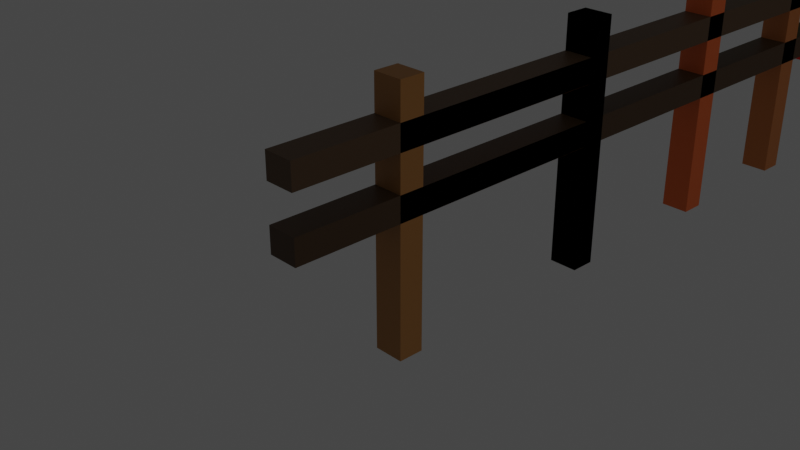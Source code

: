 # Source: rename.blend  (saved by Blender 3.4.6; exported with 4.5.12 LTS)
import bpy
from mathutils import Matrix  # noqa: F401  (used for matrix-valued properties, if any)

bpy.ops.wm.read_factory_settings(use_empty=True)
scene = bpy.context.scene
scene.name = 'Scene'

# ---- collections
col_collection = bpy.data.collections.new('Collection'); scene.collection.children.link(col_collection)
col_valla = bpy.data.collections.new('Valla'); scene.collection.children.link(col_valla)
col_arbol = bpy.data.collections.new('Arbol'); scene.collection.children.link(col_arbol)
col_semaforo = bpy.data.collections.new('Semaforo'); scene.collection.children.link(col_semaforo)

# ---- materials (node trees are filled in below, after node groups)
mat_material = bpy.data.materials.new('Material')
mat_material.alpha_threshold = 0.0
mat_material.use_transparent_shadow = False
mat_material.roughness = 0.5
mat_material.line_color = (0.0, 0.0, 0.0, 1.0)
mat_material_001 = bpy.data.materials.new('Material.001')
mat_material_001.alpha_threshold = 0.0
mat_material_001.use_transparent_shadow = False
mat_material_001.roughness = 0.5
mat_material_001.line_color = (0.0, 0.0, 0.0, 1.0)
mat_material_002 = bpy.data.materials.new('Material.002')
mat_material_002.alpha_threshold = 0.0
mat_material_002.use_transparent_shadow = False
mat_material_002.roughness = 0.5
mat_material_002.line_color = (0.0, 0.0, 0.0, 1.0)
mat_material_003 = bpy.data.materials.new('Material.003')
mat_material_003.alpha_threshold = 0.0
mat_material_003.use_transparent_shadow = False
mat_material_003.roughness = 0.5
mat_material_003.line_color = (0.0, 0.0, 0.0, 1.0)
mat_material_004 = bpy.data.materials.new('Material.004')
mat_material_004.alpha_threshold = 0.0
mat_material_004.use_transparent_shadow = False
mat_material_004.roughness = 0.5
mat_material_004.line_color = (0.0, 0.0, 0.0, 1.0)
mat_material_005 = bpy.data.materials.new('Material.005')
mat_material_005.alpha_threshold = 0.0
mat_material_005.use_transparent_shadow = False
mat_material_005.roughness = 0.5
mat_material_005.line_color = (0.0, 0.0, 0.0, 1.0)
mat_material_006 = bpy.data.materials.new('Material.006')
mat_material_006.alpha_threshold = 0.0
mat_material_006.use_transparent_shadow = False
mat_material_006.roughness = 0.5
mat_material_006.line_color = (0.0, 0.0, 0.0, 1.0)
mat_material_007 = bpy.data.materials.new('Material.007')
mat_material_007.alpha_threshold = 0.0
mat_material_007.use_transparent_shadow = False
mat_material_007.roughness = 0.5
mat_material_007.line_color = (0.0, 0.0, 0.0, 1.0)
mat_material_008 = bpy.data.materials.new('Material.008')
mat_material_008.alpha_threshold = 0.0
mat_material_008.use_transparent_shadow = False
mat_material_008.roughness = 0.5
mat_material_008.line_color = (0.0, 0.0, 0.0, 1.0)
mat_material_011 = bpy.data.materials.new('Material.011')
mat_material_011.use_transparent_shadow = False
mat_material_010 = bpy.data.materials.new('Material.010')
mat_material_010.use_transparent_shadow = False
mat_material_009 = bpy.data.materials.new('Material.009')
mat_material_009.alpha_threshold = 0.0
mat_material_009.use_transparent_shadow = False
mat_material_009.roughness = 0.5
mat_material_009.line_color = (0.0, 0.0, 0.0, 1.0)
mat_material_012 = bpy.data.materials.new('Material.012')
mat_material_012.use_transparent_shadow = False
mat_material_013 = bpy.data.materials.new('Material.013')
mat_material_013.use_transparent_shadow = False
mat_material_014 = bpy.data.materials.new('Material.014')
mat_material_014.use_transparent_shadow = False
mat_material_014.diffuse_color = (0.06803, 0.8, 0.08259, 1.0)
mat_material_015 = bpy.data.materials.new('Material.015')
mat_material_015.use_transparent_shadow = False
mat_material_016 = bpy.data.materials.new('Material.016')
mat_material_016.use_transparent_shadow = False
mat_material_017 = bpy.data.materials.new('Material.017')
mat_material_017.use_transparent_shadow = False
mat_material_019 = bpy.data.materials.new('Material.019')
mat_material_019.use_transparent_shadow = False
mat_material_018 = bpy.data.materials.new('Material.018')
mat_material_018.use_transparent_shadow = False
mat_material_020 = bpy.data.materials.new('Material.020')
mat_material_020.use_transparent_shadow = False

# ---- material node trees
mat_material.use_nodes = True; mat_material.node_tree.nodes.clear()
_N = mat_material.node_tree.nodes; _L = mat_material.node_tree.links
n0 = _N.new('ShaderNodeOutputMaterial'); n0.name = 'Material Output'; n0.location = (300, 300)
n1 = _N.new('ShaderNodeBsdfPrincipled'); n1.name = 'Principled BSDF'; n1.location = (10, 300)
n1.distribution = 'GGX'
n1.subsurface_method = 'RANDOM_WALK_SKIN'
n1.inputs[0].default_value = (0.4424, 0.1998, 0.04971, 1.0)
n1.inputs[3].default_value = 1.45
n1.inputs[27].default_value = (0.0, 0.0, 0.0, 1.0)
n1.inputs[28].default_value = 1.0
_L.new(n1.outputs[0], n0.inputs[0])
n0.is_active_output = True
mat_material_001.use_nodes = True; mat_material_001.node_tree.nodes.clear()
_N = mat_material_001.node_tree.nodes; _L = mat_material_001.node_tree.links
n0 = _N.new('ShaderNodeOutputMaterial'); n0.name = 'Material Output'; n0.location = (300, 300)
n1 = _N.new('ShaderNodeBsdfPrincipled'); n1.name = 'Principled BSDF'; n1.location = (10, 300)
n1.distribution = 'GGX'
n1.subsurface_method = 'RANDOM_WALK_SKIN'
n1.inputs[0].default_value = (0.5395, 0.1779, 0.03689, 1.0)
n1.inputs[3].default_value = 1.45
n1.inputs[27].default_value = (0.0, 0.0, 0.0, 1.0)
n1.inputs[28].default_value = 1.0
_L.new(n1.outputs[0], n0.inputs[0])
n0.is_active_output = True
mat_material_002.use_nodes = True; mat_material_002.node_tree.nodes.clear()
_N = mat_material_002.node_tree.nodes; _L = mat_material_002.node_tree.links
n0 = _N.new('ShaderNodeOutputMaterial'); n0.name = 'Material Output'; n0.location = (300, 300)
n1 = _N.new('ShaderNodeBsdfPrincipled'); n1.name = 'Principled BSDF'; n1.location = (10, 300)
n1.distribution = 'GGX'
n1.subsurface_method = 'RANDOM_WALK_SKIN'
n1.inputs[0].default_value = (0.5395, 0.1779, 0.03733, 1.0)
n1.inputs[3].default_value = 1.45
n1.inputs[27].default_value = (0.0, 0.0, 0.0, 1.0)
n1.inputs[28].default_value = 1.0
_L.new(n1.outputs[0], n0.inputs[0])
n0.is_active_output = True
mat_material_003.use_nodes = True; mat_material_003.node_tree.nodes.clear()
_N = mat_material_003.node_tree.nodes; _L = mat_material_003.node_tree.links
n0 = _N.new('ShaderNodeOutputMaterial'); n0.name = 'Material Output'; n0.location = (300, 300)
n1 = _N.new('ShaderNodeBsdfPrincipled'); n1.name = 'Principled BSDF'; n1.location = (10, 300)
n1.distribution = 'GGX'
n1.subsurface_method = 'RANDOM_WALK_SKIN'
n1.inputs[0].default_value = (0.5395, 0.1779, 0.0382, 1.0)
n1.inputs[3].default_value = 1.45
n1.inputs[27].default_value = (0.0, 0.0, 0.0, 1.0)
n1.inputs[28].default_value = 1.0
_L.new(n1.outputs[0], n0.inputs[0])
n0.is_active_output = True
mat_material_004.use_nodes = True; mat_material_004.node_tree.nodes.clear()
_N = mat_material_004.node_tree.nodes; _L = mat_material_004.node_tree.links
n0 = _N.new('ShaderNodeOutputMaterial'); n0.name = 'Material Output'; n0.location = (300, 300)
n1 = _N.new('ShaderNodeBsdfPrincipled'); n1.name = 'Principled BSDF'; n1.location = (10, 300)
n1.distribution = 'GGX'
n1.subsurface_method = 'RANDOM_WALK_SKIN'
n1.inputs[0].default_value = (0.8, 0.1504, 0.02291, 1.0)
n1.inputs[3].default_value = 1.45
n1.inputs[27].default_value = (0.0, 0.0, 0.0, 1.0)
n1.inputs[28].default_value = 1.0
_L.new(n1.outputs[0], n0.inputs[0])
n0.is_active_output = True
mat_material_005.use_nodes = True; mat_material_005.node_tree.nodes.clear()
_N = mat_material_005.node_tree.nodes; _L = mat_material_005.node_tree.links
n0 = _N.new('ShaderNodeOutputMaterial'); n0.name = 'Material Output'; n0.location = (300, 300)
n1 = _N.new('ShaderNodeBsdfPrincipled'); n1.name = 'Principled BSDF'; n1.location = (10, 300)
n1.distribution = 'GGX'
n1.subsurface_method = 'RANDOM_WALK_SKIN'
n1.inputs[0].default_value = (0.5395, 0.1779, 0.0382, 1.0)
n1.inputs[3].default_value = 1.45
n1.inputs[27].default_value = (0.0, 0.0, 0.0, 1.0)
n1.inputs[28].default_value = 1.0
_L.new(n1.outputs[0], n0.inputs[0])
n0.is_active_output = True
mat_material_006.use_nodes = True; mat_material_006.node_tree.nodes.clear()
_N = mat_material_006.node_tree.nodes; _L = mat_material_006.node_tree.links
n0 = _N.new('ShaderNodeOutputMaterial'); n0.name = 'Material Output'; n0.location = (300, 300)
n1 = _N.new('ShaderNodeBsdfPrincipled'); n1.name = 'Principled BSDF'; n1.location = (10, 300)
n1.distribution = 'GGX'
n1.subsurface_method = 'RANDOM_WALK_SKIN'
n1.inputs[0].default_value = (0.4452, 0.2051, 0.05448, 1.0)
n1.inputs[3].default_value = 1.45
n1.inputs[27].default_value = (0.0, 0.0, 0.0, 1.0)
n1.inputs[28].default_value = 1.0
_L.new(n1.outputs[0], n0.inputs[0])
n0.is_active_output = True
mat_material_007.use_nodes = True; mat_material_007.node_tree.nodes.clear()
_N = mat_material_007.node_tree.nodes; _L = mat_material_007.node_tree.links
n0 = _N.new('ShaderNodeOutputMaterial'); n0.name = 'Material Output'; n0.location = (300, 300)
n1 = _N.new('ShaderNodeBsdfPrincipled'); n1.name = 'Principled BSDF'; n1.location = (10, 300)
n1.distribution = 'GGX'
n1.subsurface_method = 'RANDOM_WALK_SKIN'
n1.inputs[0].default_value = (0.07837, 0.03815, 0.01169, 1.0)
n1.inputs[3].default_value = 1.45
n1.inputs[27].default_value = (0.0, 0.0, 0.0, 1.0)
n1.inputs[28].default_value = 1.0
_L.new(n1.outputs[0], n0.inputs[0])
n0.is_active_output = True
mat_material_008.use_nodes = True; mat_material_008.node_tree.nodes.clear()
_N = mat_material_008.node_tree.nodes; _L = mat_material_008.node_tree.links
n0 = _N.new('ShaderNodeOutputMaterial'); n0.name = 'Material Output'; n0.location = (300, 300)
n1 = _N.new('ShaderNodeBsdfPrincipled'); n1.name = 'Principled BSDF'; n1.location = (10, 300)
n1.distribution = 'GGX'
n1.subsurface_method = 'RANDOM_WALK_SKIN'
n1.inputs[0].default_value = (0.1144, 0.06125, 0.02571, 1.0)
n1.inputs[3].default_value = 1.45
n1.inputs[27].default_value = (0.0, 0.0, 0.0, 1.0)
n1.inputs[28].default_value = 1.0
_L.new(n1.outputs[0], n0.inputs[0])
n0.is_active_output = True
mat_material_011.use_nodes = True; mat_material_011.node_tree.nodes.clear()
_N = mat_material_011.node_tree.nodes; _L = mat_material_011.node_tree.links
n0 = _N.new('ShaderNodeBsdfPrincipled'); n0.name = 'Principled BSDF'; n0.location = (10, 300)
n0.distribution = 'GGX'
n0.subsurface_method = 'RANDOM_WALK_SKIN'
n0.inputs[0].default_value = (0.1532, 0.1084, 0.02102, 1.0)
n0.inputs[3].default_value = 1.45
n0.inputs[27].default_value = (0.0, 0.0, 0.0, 1.0)
n0.inputs[28].default_value = 1.0
n1 = _N.new('ShaderNodeOutputMaterial'); n1.name = 'Material Output'; n1.location = (300, 300)
_L.new(n0.outputs[0], n1.inputs[0])
n1.is_active_output = True
mat_material_010.use_nodes = True; mat_material_010.node_tree.nodes.clear()
_N = mat_material_010.node_tree.nodes; _L = mat_material_010.node_tree.links
n0 = _N.new('ShaderNodeBsdfPrincipled'); n0.name = 'Principled BSDF'; n0.location = (10, 300)
n0.distribution = 'GGX'
n0.subsurface_method = 'RANDOM_WALK_SKIN'
n0.inputs[0].default_value = (0.1632, 0.8, 0.0, 1.0)
n0.inputs[3].default_value = 1.45
n0.inputs[27].default_value = (0.0, 0.0, 0.0, 1.0)
n0.inputs[28].default_value = 1.0
n1 = _N.new('ShaderNodeOutputMaterial'); n1.name = 'Material Output'; n1.location = (300, 300)
_L.new(n0.outputs[0], n1.inputs[0])
n1.is_active_output = True
mat_material_009.use_nodes = True; mat_material_009.node_tree.nodes.clear()
_N = mat_material_009.node_tree.nodes; _L = mat_material_009.node_tree.links
n0 = _N.new('ShaderNodeOutputMaterial'); n0.name = 'Material Output'; n0.location = (300, 300)
n1 = _N.new('ShaderNodeBsdfPrincipled'); n1.name = 'Principled BSDF'; n1.location = (10, 300)
n1.distribution = 'GGX'
n1.subsurface_method = 'RANDOM_WALK_SKIN'
n1.inputs[0].default_value = (0.1212, 0.1299, 0.0, 1.0)
n1.inputs[3].default_value = 1.45
n1.inputs[27].default_value = (0.0, 0.0, 0.0, 1.0)
n1.inputs[28].default_value = 1.0
_L.new(n1.outputs[0], n0.inputs[0])
n0.is_active_output = True
mat_material_012.use_nodes = True; mat_material_012.node_tree.nodes.clear()
_N = mat_material_012.node_tree.nodes; _L = mat_material_012.node_tree.links
n0 = _N.new('ShaderNodeBsdfPrincipled'); n0.name = 'Principled BSDF'; n0.location = (10, 300)
n0.distribution = 'GGX'
n0.subsurface_method = 'RANDOM_WALK_SKIN'
n0.inputs[0].default_value = (0.8, 0.02142, 0.0144, 1.0)
n0.inputs[3].default_value = 1.45
n0.inputs[27].default_value = (0.0, 0.0, 0.0, 1.0)
n0.inputs[28].default_value = 1.0
n1 = _N.new('ShaderNodeOutputMaterial'); n1.name = 'Material Output'; n1.location = (300, 300)
_L.new(n0.outputs[0], n1.inputs[0])
n1.is_active_output = True
mat_material_013.use_nodes = True; mat_material_013.node_tree.nodes.clear()
_N = mat_material_013.node_tree.nodes; _L = mat_material_013.node_tree.links
n0 = _N.new('ShaderNodeBsdfPrincipled'); n0.name = 'Principled BSDF'; n0.location = (10, 300)
n0.distribution = 'GGX'
n0.subsurface_method = 'RANDOM_WALK_SKIN'
n0.inputs[0].default_value = (0.02077, 0.02102, 0.06529, 1.0)
n0.inputs[3].default_value = 1.45
n0.inputs[27].default_value = (0.0, 0.0, 0.0, 1.0)
n0.inputs[28].default_value = 1.0
n1 = _N.new('ShaderNodeOutputMaterial'); n1.name = 'Material Output'; n1.location = (300, 300)
_L.new(n0.outputs[0], n1.inputs[0])
n1.is_active_output = True
mat_material_015.use_nodes = True; mat_material_015.node_tree.nodes.clear()
_N = mat_material_015.node_tree.nodes; _L = mat_material_015.node_tree.links
n0 = _N.new('ShaderNodeBsdfPrincipled'); n0.name = 'Principled BSDF'; n0.location = (10, 300)
n0.distribution = 'GGX'
n0.subsurface_method = 'RANDOM_WALK_SKIN'
n0.inputs[0].default_value = (0.2122, 0.5271, 0.02624, 1.0)
n0.inputs[3].default_value = 1.45
n0.inputs[27].default_value = (0.0, 0.0, 0.0, 1.0)
n0.inputs[28].default_value = 1.0
n1 = _N.new('ShaderNodeOutputMaterial'); n1.name = 'Material Output'; n1.location = (300, 300)
_L.new(n0.outputs[0], n1.inputs[0])
n1.is_active_output = True
mat_material_016.use_nodes = True; mat_material_016.node_tree.nodes.clear()
_N = mat_material_016.node_tree.nodes; _L = mat_material_016.node_tree.links
n0 = _N.new('ShaderNodeBsdfPrincipled'); n0.name = 'Principled BSDF'; n0.location = (10, 300)
n0.distribution = 'GGX'
n0.subsurface_method = 'RANDOM_WALK_SKIN'
n0.inputs[0].default_value = (0.01384, 0.2585, 0.0097, 1.0)
n0.inputs[3].default_value = 1.45
n0.inputs[27].default_value = (0.0, 0.0, 0.0, 1.0)
n0.inputs[28].default_value = 1.0
n1 = _N.new('ShaderNodeOutputMaterial'); n1.name = 'Material Output'; n1.location = (300, 300)
_L.new(n0.outputs[0], n1.inputs[0])
n1.is_active_output = True
mat_material_017.use_nodes = True; mat_material_017.node_tree.nodes.clear()
_N = mat_material_017.node_tree.nodes; _L = mat_material_017.node_tree.links
n0 = _N.new('ShaderNodeBsdfPrincipled'); n0.name = 'Principled BSDF'; n0.location = (10, 300)
n0.distribution = 'GGX'
n0.subsurface_method = 'RANDOM_WALK_SKIN'
n0.inputs[0].default_value = (0.211, 0.1539, 0.04919, 1.0)
n0.inputs[3].default_value = 1.45
n0.inputs[27].default_value = (0.0, 0.0, 0.0, 1.0)
n0.inputs[28].default_value = 1.0
n1 = _N.new('ShaderNodeOutputMaterial'); n1.name = 'Material Output'; n1.location = (300, 300)
_L.new(n0.outputs[0], n1.inputs[0])
n1.is_active_output = True
mat_material_019.use_nodes = True; mat_material_019.node_tree.nodes.clear()
_N = mat_material_019.node_tree.nodes; _L = mat_material_019.node_tree.links
n0 = _N.new('ShaderNodeBsdfPrincipled'); n0.name = 'Principled BSDF'; n0.location = (10, 300)
n0.distribution = 'GGX'
n0.subsurface_method = 'RANDOM_WALK_SKIN'
n0.inputs[0].default_value = (0.4184, 0.1865, 0.04819, 1.0)
n0.inputs[3].default_value = 1.45
n0.inputs[27].default_value = (0.0, 0.0, 0.0, 1.0)
n0.inputs[28].default_value = 1.0
n1 = _N.new('ShaderNodeOutputMaterial'); n1.name = 'Material Output'; n1.location = (300, 300)
_L.new(n0.outputs[0], n1.inputs[0])
n1.is_active_output = True
mat_material_018.use_nodes = True; mat_material_018.node_tree.nodes.clear()
_N = mat_material_018.node_tree.nodes; _L = mat_material_018.node_tree.links
n0 = _N.new('ShaderNodeBsdfPrincipled'); n0.name = 'Principled BSDF'; n0.location = (10, 300)
n0.distribution = 'GGX'
n0.subsurface_method = 'RANDOM_WALK_SKIN'
n0.inputs[0].default_value = (0.159, 0.09531, 0.05127, 1.0)
n0.inputs[3].default_value = 1.45
n0.inputs[27].default_value = (0.0, 0.0, 0.0, 1.0)
n0.inputs[28].default_value = 1.0
n1 = _N.new('ShaderNodeOutputMaterial'); n1.name = 'Material Output'; n1.location = (300, 300)
_L.new(n0.outputs[0], n1.inputs[0])
n1.is_active_output = True
mat_material_020.use_nodes = True; mat_material_020.node_tree.nodes.clear()
_N = mat_material_020.node_tree.nodes; _L = mat_material_020.node_tree.links
n0 = _N.new('ShaderNodeBsdfPrincipled'); n0.name = 'Principled BSDF'; n0.location = (10, 300)
n0.distribution = 'GGX'
n0.subsurface_method = 'RANDOM_WALK_SKIN'
n0.inputs[0].default_value = (0.002699, 0.8, 0.6516, 1.0)
n0.inputs[3].default_value = 1.45
n0.inputs[27].default_value = (0.0, 0.0, 0.0, 1.0)
n0.inputs[28].default_value = 1.0
n1 = _N.new('ShaderNodeOutputMaterial'); n1.name = 'Material Output'; n1.location = (300, 300)
_L.new(n0.outputs[0], n1.inputs[0])
n1.is_active_output = True

# ---- world
world_world = bpy.data.worlds.new('World'); scene.world = world_world
world_world.use_nodes = True; world_world.node_tree.nodes.clear()
_N = world_world.node_tree.nodes; _L = world_world.node_tree.links
n0 = _N.new('ShaderNodeOutputWorld'); n0.name = 'World Output'; n0.location = (300, 300)
n1 = _N.new('ShaderNodeBackground'); n1.name = 'Background'; n1.location = (10, 300)
n1.inputs[0].default_value = (0.05088, 0.05088, 0.05088, 1.0)
_L.new(n1.outputs[0], n0.inputs[0])
n0.is_active_output = True
world_world.color = (0.05088, 0.05088, 0.05088)
world_world.use_sun_shadow = False
world_world.sun_shadow_jitter_overblur = 0.0

# ---- cameras
cam_camera = bpy.data.cameras.new('Camera')
cam_camera.clip_end = 100.0
cam_camera.ortho_scale = 7.314

# ---- lights
light_light = bpy.data.lights.new('Light', 'POINT')
light_light.transmission_factor = 0.0
light_light.energy = 1000.0
light_light.shadow_soft_size = 0.1
light_light.shadow_maximum_resolution = 0.006
light_light.use_absolute_resolution = True

# ---- meshes
me_cube = bpy.data.meshes.new('Cube')
me_cube.from_pydata([(1.0, 1.0, 1.0), (1.0, 1.0, -1.0), (1.0, -1.0, 1.0), (1.0, -1.0, -1.0), (-1.0, 1.0, 1.0), (-1.0, 1.0, -1.0), (-1.0, -1.0, 1.0), (-1.0, -1.0, -1.0)], [], [(0, 4, 6, 2), (3, 2, 6, 7), (7, 6, 4, 5), (5, 1, 3, 7), (1, 0, 2, 3), (5, 4, 0, 1)])
_uv = me_cube.uv_layers.new(name='UVMap')
_uv.uv.foreach_set('vector', [0.625, 0.5, 0.875, 0.5, 0.875, 0.75, 0.625, 0.75, 0.375, 0.75, 0.625, 0.75, 0.625, 1.0, 0.375, 1.0, 0.375, 0.0, 0.625, 0.0, 0.625, 0.25, 0.375, 0.25, 0.125, 0.5, 0.375, 0.5, 0.375, 0.75, 0.125, 0.75, 0.375, 0.5, 0.625, 0.5, 0.625, 0.75, 0.375, 0.75, 0.375, 0.25, 0.625, 0.25, 0.625, 0.5, 0.375, 0.5])
me_cube.materials.append(mat_material)
me_cube.use_mirror_vertex_groups = False
me_cube.update()
me_cube_001 = bpy.data.meshes.new('Cube.001')
me_cube_001.from_pydata([(1.0, 1.0, 1.0), (1.0, 1.0, -1.0), (1.0, -1.0, 1.0), (1.0, -1.0, -1.0), (-1.0, 1.0, 1.0), (-1.0, 1.0, -1.0), (-1.0, -1.0, 1.0), (-1.0, -1.0, -1.0)], [], [(0, 4, 6, 2), (3, 2, 6, 7), (7, 6, 4, 5), (5, 1, 3, 7), (1, 0, 2, 3), (5, 4, 0, 1)])
_uv = me_cube_001.uv_layers.new(name='UVMap')
_uv.uv.foreach_set('vector', [0.625, 0.5, 0.875, 0.5, 0.875, 0.75, 0.625, 0.75, 0.375, 0.75, 0.625, 0.75, 0.625, 1.0, 0.375, 1.0, 0.375, 0.0, 0.625, 0.0, 0.625, 0.25, 0.375, 0.25, 0.125, 0.5, 0.375, 0.5, 0.375, 0.75, 0.125, 0.75, 0.375, 0.5, 0.625, 0.5, 0.625, 0.75, 0.375, 0.75, 0.375, 0.25, 0.625, 0.25, 0.625, 0.5, 0.375, 0.5])
me_cube_001.materials.append(mat_material_001)
me_cube_001.use_mirror_vertex_groups = False
me_cube_001.update()
me_cube_002 = bpy.data.meshes.new('Cube.002')
me_cube_002.from_pydata([(1.0, 1.0, 1.0), (1.0, 1.0, -1.0), (1.0, -1.0, 1.0), (1.0, -1.0, -1.0), (-1.0, 1.0, 1.0), (-1.0, 1.0, -1.0), (-1.0, -1.0, 1.0), (-1.0, -1.0, -1.0)], [], [(0, 4, 6, 2), (3, 2, 6, 7), (7, 6, 4, 5), (5, 1, 3, 7), (1, 0, 2, 3), (5, 4, 0, 1)])
_uv = me_cube_002.uv_layers.new(name='UVMap')
_uv.uv.foreach_set('vector', [0.625, 0.5, 0.875, 0.5, 0.875, 0.75, 0.625, 0.75, 0.375, 0.75, 0.625, 0.75, 0.625, 1.0, 0.375, 1.0, 0.375, 0.0, 0.625, 0.0, 0.625, 0.25, 0.375, 0.25, 0.125, 0.5, 0.375, 0.5, 0.375, 0.75, 0.125, 0.75, 0.375, 0.5, 0.625, 0.5, 0.625, 0.75, 0.375, 0.75, 0.375, 0.25, 0.625, 0.25, 0.625, 0.5, 0.375, 0.5])
me_cube_002.materials.append(mat_material_002)
me_cube_002.use_mirror_vertex_groups = False
me_cube_002.update()
me_cube_003 = bpy.data.meshes.new('Cube.003')
me_cube_003.from_pydata([(1.0, 1.0, 1.0), (1.0, 1.0, -1.0), (1.0, -1.0, 1.0), (1.0, -1.0, -1.0), (-1.0, 1.0, 1.0), (-1.0, 1.0, -1.0), (-1.0, -1.0, 1.0), (-1.0, -1.0, -1.0)], [], [(0, 4, 6, 2), (3, 2, 6, 7), (7, 6, 4, 5), (5, 1, 3, 7), (1, 0, 2, 3), (5, 4, 0, 1)])
_uv = me_cube_003.uv_layers.new(name='UVMap')
_uv.uv.foreach_set('vector', [0.625, 0.5, 0.875, 0.5, 0.875, 0.75, 0.625, 0.75, 0.375, 0.75, 0.625, 0.75, 0.625, 1.0, 0.375, 1.0, 0.375, 0.0, 0.625, 0.0, 0.625, 0.25, 0.375, 0.25, 0.125, 0.5, 0.375, 0.5, 0.375, 0.75, 0.125, 0.75, 0.375, 0.5, 0.625, 0.5, 0.625, 0.75, 0.375, 0.75, 0.375, 0.25, 0.625, 0.25, 0.625, 0.5, 0.375, 0.5])
me_cube_003.materials.append(mat_material_003)
me_cube_003.use_mirror_vertex_groups = False
me_cube_003.update()
me_cube_004 = bpy.data.meshes.new('Cube.004')
me_cube_004.from_pydata([(1.0, 1.0, 1.0), (1.0, 1.0, -1.0), (1.0, -1.0, 1.0), (1.0, -1.0, -1.0), (-1.0, 1.0, 1.0), (-1.0, 1.0, -1.0), (-1.0, -1.0, 1.0), (-1.0, -1.0, -1.0)], [], [(0, 4, 6, 2), (3, 2, 6, 7), (7, 6, 4, 5), (5, 1, 3, 7), (1, 0, 2, 3), (5, 4, 0, 1)])
_uv = me_cube_004.uv_layers.new(name='UVMap')
_uv.uv.foreach_set('vector', [0.625, 0.5, 0.875, 0.5, 0.875, 0.75, 0.625, 0.75, 0.375, 0.75, 0.625, 0.75, 0.625, 1.0, 0.375, 1.0, 0.375, 0.0, 0.625, 0.0, 0.625, 0.25, 0.375, 0.25, 0.125, 0.5, 0.375, 0.5, 0.375, 0.75, 0.125, 0.75, 0.375, 0.5, 0.625, 0.5, 0.625, 0.75, 0.375, 0.75, 0.375, 0.25, 0.625, 0.25, 0.625, 0.5, 0.375, 0.5])
me_cube_004.materials.append(mat_material_004)
me_cube_004.use_mirror_vertex_groups = False
me_cube_004.update()
me_cube_005 = bpy.data.meshes.new('Cube.005')
me_cube_005.from_pydata([(1.0, 1.0, 1.0), (1.0, 1.0, -1.0), (1.0, -1.0, 1.0), (1.0, -1.0, -1.0), (-1.0, 1.0, 1.0), (-1.0, 1.0, -1.0), (-1.0, -1.0, 1.0), (-1.0, -1.0, -1.0)], [], [(0, 4, 6, 2), (3, 2, 6, 7), (7, 6, 4, 5), (5, 1, 3, 7), (1, 0, 2, 3), (5, 4, 0, 1)])
_uv = me_cube_005.uv_layers.new(name='UVMap')
_uv.uv.foreach_set('vector', [0.625, 0.5, 0.875, 0.5, 0.875, 0.75, 0.625, 0.75, 0.375, 0.75, 0.625, 0.75, 0.625, 1.0, 0.375, 1.0, 0.375, 0.0, 0.625, 0.0, 0.625, 0.25, 0.375, 0.25, 0.125, 0.5, 0.375, 0.5, 0.375, 0.75, 0.125, 0.75, 0.375, 0.5, 0.625, 0.5, 0.625, 0.75, 0.375, 0.75, 0.375, 0.25, 0.625, 0.25, 0.625, 0.5, 0.375, 0.5])
me_cube_005.materials.append(mat_material_005)
me_cube_005.use_mirror_vertex_groups = False
me_cube_005.update()
me_cube_006 = bpy.data.meshes.new('Cube.006')
me_cube_006.from_pydata([(1.0, 1.0, 1.0), (1.0, 1.0, -1.0), (1.0, -1.0, 1.0), (1.0, -1.0, -1.0), (-1.0, 1.0, 1.0), (-1.0, 1.0, -1.0), (-1.0, -1.0, 1.0), (-1.0, -1.0, -1.0)], [], [(0, 4, 6, 2), (3, 2, 6, 7), (7, 6, 4, 5), (5, 1, 3, 7), (1, 0, 2, 3), (5, 4, 0, 1)])
_uv = me_cube_006.uv_layers.new(name='UVMap')
_uv.uv.foreach_set('vector', [0.625, 0.5, 0.875, 0.5, 0.875, 0.75, 0.625, 0.75, 0.375, 0.75, 0.625, 0.75, 0.625, 1.0, 0.375, 1.0, 0.375, 0.0, 0.625, 0.0, 0.625, 0.25, 0.375, 0.25, 0.125, 0.5, 0.375, 0.5, 0.375, 0.75, 0.125, 0.75, 0.375, 0.5, 0.625, 0.5, 0.625, 0.75, 0.375, 0.75, 0.375, 0.25, 0.625, 0.25, 0.625, 0.5, 0.375, 0.5])
me_cube_006.materials.append(mat_material_006)
me_cube_006.use_mirror_vertex_groups = False
me_cube_006.update()
me_cube_007 = bpy.data.meshes.new('Cube.007')
me_cube_007.from_pydata([(1.0, 1.0, 1.0), (1.0, 1.0, -1.0), (1.0, -1.0, 1.0), (1.0, -1.0, -1.0), (-1.0, 1.0, 1.0), (-1.0, 1.0, -1.0), (-1.0, -1.0, 1.0), (-1.0, -1.0, -1.0)], [], [(0, 4, 6, 2), (3, 2, 6, 7), (7, 6, 4, 5), (5, 1, 3, 7), (1, 0, 2, 3), (5, 4, 0, 1)])
_uv = me_cube_007.uv_layers.new(name='UVMap')
_uv.uv.foreach_set('vector', [0.625, 0.5, 0.875, 0.5, 0.875, 0.75, 0.625, 0.75, 0.375, 0.75, 0.625, 0.75, 0.625, 1.0, 0.375, 1.0, 0.375, 0.0, 0.625, 0.0, 0.625, 0.25, 0.375, 0.25, 0.125, 0.5, 0.375, 0.5, 0.375, 0.75, 0.125, 0.75, 0.375, 0.5, 0.625, 0.5, 0.625, 0.75, 0.375, 0.75, 0.375, 0.25, 0.625, 0.25, 0.625, 0.5, 0.375, 0.5])
me_cube_007.materials.append(mat_material_007)
me_cube_007.use_mirror_vertex_groups = False
me_cube_007.update()
me_cube_008 = bpy.data.meshes.new('Cube.008')
me_cube_008.from_pydata([(1.0, 1.0, 1.0), (1.0, 1.0, -1.0), (1.0, -1.0, 1.0), (1.0, -1.0, -1.0), (-1.0, 1.0, 1.0), (-1.0, 1.0, -1.0), (-1.0, -1.0, 1.0), (-1.0, -1.0, -1.0)], [], [(0, 4, 6, 2), (3, 2, 6, 7), (7, 6, 4, 5), (5, 1, 3, 7), (1, 0, 2, 3), (5, 4, 0, 1)])
_uv = me_cube_008.uv_layers.new(name='UVMap')
_uv.uv.foreach_set('vector', [0.625, 0.5, 0.875, 0.5, 0.875, 0.75, 0.625, 0.75, 0.375, 0.75, 0.625, 0.75, 0.625, 1.0, 0.375, 1.0, 0.375, 0.0, 0.625, 0.0, 0.625, 0.25, 0.375, 0.25, 0.125, 0.5, 0.375, 0.5, 0.375, 0.75, 0.125, 0.75, 0.375, 0.5, 0.625, 0.5, 0.625, 0.75, 0.375, 0.75, 0.375, 0.25, 0.625, 0.25, 0.625, 0.5, 0.375, 0.5])
me_cube_008.materials.append(mat_material_008)
me_cube_008.use_mirror_vertex_groups = False
me_cube_008.update()
me_cube_012 = bpy.data.meshes.new('Cube.012')
me_cube_012.from_pydata([(-1.0, -1.0, -1.0), (-1.0, -1.0, 1.0), (-1.0, 1.0, -1.0), (-1.0, 1.0, 1.0), (1.0, -1.0, -1.0), (1.0, -1.0, 1.0), (1.0, 1.0, -1.0), (1.0, 1.0, 1.0)], [], [(0, 1, 3, 2), (2, 3, 7, 6), (6, 7, 5, 4), (4, 5, 1, 0), (2, 6, 4, 0), (7, 3, 1, 5)])
_uv = me_cube_012.uv_layers.new(name='UVMap')
_uv.uv.foreach_set('vector', [0.375, 0.0, 0.625, 0.0, 0.625, 0.25, 0.375, 0.25, 0.375, 0.25, 0.625, 0.25, 0.625, 0.5, 0.375, 0.5, 0.375, 0.5, 0.625, 0.5, 0.625, 0.75, 0.375, 0.75, 0.375, 0.75, 0.625, 0.75, 0.625, 1.0, 0.375, 1.0, 0.125, 0.5, 0.375, 0.5, 0.375, 0.75, 0.125, 0.75, 0.625, 0.5, 0.875, 0.5, 0.875, 0.75, 0.625, 0.75])
me_cube_012.materials.append(mat_material_011)
me_cube_012.update()
me_cube_013 = bpy.data.meshes.new('Cube.013')
me_cube_013.from_pydata([(-1.0, -1.0, -1.0), (-1.0, -1.0, 1.0), (-1.0, 1.0, -1.0), (-1.0, 1.0, 1.0), (1.0, -1.0, -1.0), (1.0, -1.0, 1.0), (1.0, 1.0, -1.0), (1.0, 1.0, 1.0)], [], [(0, 1, 3, 2), (2, 3, 7, 6), (6, 7, 5, 4), (4, 5, 1, 0), (2, 6, 4, 0), (7, 3, 1, 5)])
_uv = me_cube_013.uv_layers.new(name='UVMap')
_uv.uv.foreach_set('vector', [0.375, 0.0, 0.625, 0.0, 0.625, 0.25, 0.375, 0.25, 0.375, 0.25, 0.625, 0.25, 0.625, 0.5, 0.375, 0.5, 0.375, 0.5, 0.625, 0.5, 0.625, 0.75, 0.375, 0.75, 0.375, 0.75, 0.625, 0.75, 0.625, 1.0, 0.375, 1.0, 0.125, 0.5, 0.375, 0.5, 0.375, 0.75, 0.125, 0.75, 0.625, 0.5, 0.875, 0.5, 0.875, 0.75, 0.625, 0.75])
me_cube_013.materials.append(mat_material_010)
me_cube_013.update()
me_cube_009 = bpy.data.meshes.new('Cube.009')
me_cube_009.from_pydata([(1.0, 1.0, 1.0), (1.0, 1.0, -1.0), (1.0, -1.0, 1.0), (1.0, -1.0, -1.0), (-1.0, 1.0, 1.0), (-1.0, 1.0, -1.0), (-1.0, -1.0, 1.0), (-1.0, -1.0, -1.0)], [], [(0, 4, 6, 2), (3, 2, 6, 7), (7, 6, 4, 5), (5, 1, 3, 7), (1, 0, 2, 3), (5, 4, 0, 1)])
_uv = me_cube_009.uv_layers.new(name='UVMap')
_uv.uv.foreach_set('vector', [0.625, 0.5, 0.875, 0.5, 0.875, 0.75, 0.625, 0.75, 0.375, 0.75, 0.625, 0.75, 0.625, 1.0, 0.375, 1.0, 0.375, 0.0, 0.625, 0.0, 0.625, 0.25, 0.375, 0.25, 0.125, 0.5, 0.375, 0.5, 0.375, 0.75, 0.125, 0.75, 0.375, 0.5, 0.625, 0.5, 0.625, 0.75, 0.375, 0.75, 0.375, 0.25, 0.625, 0.25, 0.625, 0.5, 0.375, 0.5])
me_cube_009.materials.append(mat_material_009)
me_cube_009.use_mirror_vertex_groups = False
me_cube_009.update()
me_cube_010 = bpy.data.meshes.new('Cube.010')
me_cube_010.from_pydata([(-1.0, -1.0, -1.0), (-1.0, -1.0, 1.0), (-1.0, 1.0, -1.0), (-1.0, 1.0, 1.0), (1.0, -1.0, -1.0), (1.0, -1.0, 1.0), (1.0, 1.0, -1.0), (1.0, 1.0, 1.0)], [], [(0, 1, 3, 2), (2, 3, 7, 6), (6, 7, 5, 4), (4, 5, 1, 0), (2, 6, 4, 0), (7, 3, 1, 5)])
_uv = me_cube_010.uv_layers.new(name='UVMap')
_uv.uv.foreach_set('vector', [0.375, 0.0, 0.625, 0.0, 0.625, 0.25, 0.375, 0.25, 0.375, 0.25, 0.625, 0.25, 0.625, 0.5, 0.375, 0.5, 0.375, 0.5, 0.625, 0.5, 0.625, 0.75, 0.375, 0.75, 0.375, 0.75, 0.625, 0.75, 0.625, 1.0, 0.375, 1.0, 0.125, 0.5, 0.375, 0.5, 0.375, 0.75, 0.125, 0.75, 0.625, 0.5, 0.875, 0.5, 0.875, 0.75, 0.625, 0.75])
me_cube_010.materials.append(mat_material_012)
me_cube_010.update()
me_cube_011 = bpy.data.meshes.new('Cube.011')
me_cube_011.from_pydata([(-1.0, -1.0, -1.0), (-1.0, -1.0, 1.0), (-1.0, 1.0, -1.0), (-1.0, 1.0, 1.0), (1.0, -1.0, -1.0), (1.0, -1.0, 1.0), (1.0, 1.0, -1.0), (1.0, 1.0, 1.0)], [], [(0, 1, 3, 2), (2, 3, 7, 6), (6, 7, 5, 4), (4, 5, 1, 0), (2, 6, 4, 0), (7, 3, 1, 5)])
_uv = me_cube_011.uv_layers.new(name='UVMap')
_uv.uv.foreach_set('vector', [0.375, 0.0, 0.625, 0.0, 0.625, 0.25, 0.375, 0.25, 0.375, 0.25, 0.625, 0.25, 0.625, 0.5, 0.375, 0.5, 0.375, 0.5, 0.625, 0.5, 0.625, 0.75, 0.375, 0.75, 0.375, 0.75, 0.625, 0.75, 0.625, 1.0, 0.375, 1.0, 0.125, 0.5, 0.375, 0.5, 0.375, 0.75, 0.125, 0.75, 0.625, 0.5, 0.875, 0.5, 0.875, 0.75, 0.625, 0.75])
me_cube_011.materials.append(mat_material_013)
me_cube_011.update()
me_cube_014 = bpy.data.meshes.new('Cube.014')
me_cube_014.from_pydata([(-1.0, -1.0, -1.0), (-1.0, -1.0, 1.0), (-1.0, 1.0, -1.0), (-1.0, 1.0, 1.0), (1.0, -1.0, -1.0), (1.0, -1.0, 1.0), (1.0, 1.0, -1.0), (1.0, 1.0, 1.0)], [], [(0, 1, 3, 2), (2, 3, 7, 6), (6, 7, 5, 4), (4, 5, 1, 0), (2, 6, 4, 0), (7, 3, 1, 5)])
_uv = me_cube_014.uv_layers.new(name='UVMap')
_uv.uv.foreach_set('vector', [0.375, 0.0, 0.625, 0.0, 0.625, 0.25, 0.375, 0.25, 0.375, 0.25, 0.625, 0.25, 0.625, 0.5, 0.375, 0.5, 0.375, 0.5, 0.625, 0.5, 0.625, 0.75, 0.375, 0.75, 0.375, 0.75, 0.625, 0.75, 0.625, 1.0, 0.375, 1.0, 0.125, 0.5, 0.375, 0.5, 0.375, 0.75, 0.125, 0.75, 0.625, 0.5, 0.875, 0.5, 0.875, 0.75, 0.625, 0.75])
me_cube_014.materials.append(mat_material_015)
me_cube_014.update()
me_cube_015 = bpy.data.meshes.new('Cube.015')
me_cube_015.from_pydata([(-1.0, -1.0, -1.0), (-1.0, -1.0, 1.0), (-1.0, 1.0, -1.0), (-1.0, 1.0, 1.0), (1.0, -1.0, -1.0), (1.0, -1.0, 1.0), (1.0, 1.0, -1.0), (1.0, 1.0, 1.0)], [], [(0, 1, 3, 2), (2, 3, 7, 6), (6, 7, 5, 4), (4, 5, 1, 0), (2, 6, 4, 0), (7, 3, 1, 5)])
_uv = me_cube_015.uv_layers.new(name='UVMap')
_uv.uv.foreach_set('vector', [0.375, 0.0, 0.625, 0.0, 0.625, 0.25, 0.375, 0.25, 0.375, 0.25, 0.625, 0.25, 0.625, 0.5, 0.375, 0.5, 0.375, 0.5, 0.625, 0.5, 0.625, 0.75, 0.375, 0.75, 0.375, 0.75, 0.625, 0.75, 0.625, 1.0, 0.375, 1.0, 0.125, 0.5, 0.375, 0.5, 0.375, 0.75, 0.125, 0.75, 0.625, 0.5, 0.875, 0.5, 0.875, 0.75, 0.625, 0.75])
me_cube_015.materials.append(mat_material_016)
me_cube_015.update()
me_cube_016 = bpy.data.meshes.new('Cube.016')
me_cube_016.from_pydata([(-1.0, 0.8852, -1.0), (-1.0, 0.8852, 1.0), (1.0, 0.8852, -1.0), (1.0, 0.8852, 1.0), (-1.0, -0.8296, -1.0), (-0.8296, -1.0, -0.8296), (-0.8296, -1.0, 0.8296), (-1.0, -0.8296, 1.0), (0.8296, -1.0, -0.8296), (1.0, -0.8296, -1.0), (1.0, -0.8296, 1.0), (0.8296, -1.0, 0.8296), (-0.8296, -1.0, -0.8296), (-0.8296, -1.0, 0.8296), (-1.0, -0.8296, 1.0), (-1.0, -0.8296, -1.0), (0.8296, -1.0, 0.8296), (0.8296, -1.0, -0.8296), (1.0, -0.8296, -1.0), (1.0, -0.8296, 1.0), (-0.8296, -1.0, -0.8296), (-0.8296, -1.0, 0.8296), (-1.0, -0.8296, 1.0), (-1.0, -0.8296, -1.0), (0.8296, -1.0, 0.8296), (0.8296, -1.0, -0.8296), (1.0, -0.8296, -1.0), (1.0, -0.8296, 1.0), (-0.8296, -1.0, -0.8296), (-0.8296, -1.0, 0.8296), (-1.0, -0.8296, 1.0), (-1.0, -0.8296, -1.0), (0.8296, -1.0, 0.8296), (0.8296, -1.0, -0.8296), (1.0, -0.8296, -1.0), (1.0, -0.8296, 1.0), (-0.8296, -1.0, -0.8296), (-0.8296, -1.0, 0.8296), (-1.0, -0.8296, 1.0), (-1.0, -0.8296, -1.0), (0.8296, -1.0, 0.8296), (0.8296, -1.0, -0.8296), (1.0, -0.8296, -1.0), (1.0, -0.8296, 1.0), (-0.888, -0.8833, -0.888), (-0.888, -0.8833, 0.888), (-0.9416, -0.9463, 0.9416), (-0.9416, -0.9463, -0.9416), (0.888, -0.8833, 0.888), (0.888, -0.8833, -0.888), (0.9416, -0.9463, -0.9416), (0.9416, -0.9463, 0.9416), (-0.9593, 0.9259, -0.9593), (-0.9593, 0.9259, 0.9593), (0.9593, 0.9259, -0.9593), (0.9593, 0.9259, 0.9593), (-0.6471, 1.0, -0.6471), (-0.9035, 0.949, -0.9035), (-0.6471, 1.0, 0.6471), (-0.9035, 0.949, 0.9035), (0.6471, 1.0, -0.6471), (0.9035, 0.949, -0.9035), (0.6471, 1.0, 0.6471), (0.9035, 0.949, 0.9035)], [], [(1, 3, 55, 53), (2, 3, 10, 9), (0, 2, 9, 4), (17, 11, 13, 5), (2, 0, 52, 54), (63, 59, 53, 55), (3, 2, 54, 55), (3, 1, 7, 10), (44, 45, 46, 47), (48, 49, 50, 51), (47, 50, 49, 44), (51, 46, 45, 48), (4, 7, 1, 0), (6, 12, 5, 13), (15, 14, 7, 4), (8, 16, 11, 17), (19, 18, 9, 10), (18, 15, 4, 9), (12, 8, 17, 5), (14, 19, 10, 7), (16, 6, 13, 11), (21, 20, 12, 6), (23, 22, 14, 15), (25, 24, 16, 8), (27, 26, 18, 19), (26, 23, 15, 18), (20, 25, 8, 12), (22, 27, 19, 14), (24, 21, 6, 16), (29, 28, 20, 21), (31, 30, 22, 23), (33, 32, 24, 25), (35, 34, 26, 27), (34, 31, 23, 26), (28, 33, 25, 20), (30, 35, 27, 22), (32, 29, 21, 24), (37, 36, 28, 29), (39, 38, 30, 31), (41, 40, 32, 33), (43, 42, 34, 35), (42, 39, 31, 34), (36, 41, 33, 28), (38, 43, 35, 30), (40, 37, 29, 32), (45, 44, 36, 37), (47, 46, 38, 39), (49, 48, 40, 41), (51, 50, 42, 43), (50, 47, 39, 42), (44, 49, 41, 36), (46, 51, 43, 38), (48, 45, 37, 40), (57, 61, 54, 52), (56, 58, 62, 60), (61, 63, 55, 54), (53, 52, 0, 1), (58, 56, 57, 59), (56, 60, 61, 57), (62, 58, 59, 63), (60, 62, 63, 61), (59, 57, 52, 53)])
_uv = me_cube_016.uv_layers.new(name='UVMap')
_uv.uv.foreach_set('vector', [0.625, 0.25, 0.625, 0.5, 0.6199, 0.4949, 0.6199, 0.2551, 0.375, 0.5144, 0.625, 0.5144, 0.625, 0.7287, 0.375, 0.7287, 0.125, 0.5144, 0.375, 0.5144, 0.375, 0.7287, 0.125, 0.7287, 0.3963, 0.7713, 0.6037, 0.7713, 0.6037, 0.9787, 0.3963, 0.9787, 0.375, 0.5, 0.375, 0.25, 0.3801, 0.2551, 0.3801, 0.4949, 0.6129, 0.4879, 0.6129, 0.2621, 0.6199, 0.2551, 0.6199, 0.4949, 0.625, 0.5144, 0.375, 0.5144, 0.3801, 0.5042, 0.6199, 0.5042, 0.625, 0.5144, 0.875, 0.5144, 0.875, 0.7287, 0.625, 0.7287, 0.3854, 0.986, 0.6146, 0.986, 0.6141, 0.9927, 0.3859, 0.9927, 0.6146, 0.764, 0.3854, 0.764, 0.3823, 0.7506, 0.6177, 0.7506, 0.3859, 0.9927, 0.3859, 0.7573, 0.3854, 0.764, 0.3854, 0.986, 0.6141, 0.7573, 0.6141, 0.9927, 0.6146, 0.986, 0.6146, 0.764, 0.375, 0.0213, 0.625, 0.0213, 0.625, 0.2356, 0.375, 0.2356, 0.0, 0.0, 0.0, 0.0, 0.0, 0.0, 0.0, 0.0, 0.0, 0.0, 0.0, 0.0, 0.0, 0.0, 0.0, 0.0, 0.0, 0.0, 0.0, 0.0, 0.0, 0.0, 0.0, 0.0, 0.0, 0.0, 0.0, 0.0, 0.0, 0.0, 0.0, 0.0, 0.375, 0.75, 0.375, 1.0, 0.375, 1.0, 0.375, 0.75, 0.3963, 0.9787, 0.3963, 0.7713, 0.3963, 0.7713, 0.3963, 0.9787, 0.625, 1.0, 0.625, 0.75, 0.625, 0.75, 0.625, 1.0, 0.6037, 0.7713, 0.6037, 0.9787, 0.6037, 0.9787, 0.6037, 0.7713, 0.0, 0.0, 0.0, 0.0, 0.0, 0.0, 0.0, 0.0, 0.0, 0.0, 0.0, 0.0, 0.0, 0.0, 0.0, 0.0, 0.0, 0.0, 0.0, 0.0, 0.0, 0.0, 0.0, 0.0, 0.0, 0.0, 0.0, 0.0, 0.0, 0.0, 0.0, 0.0, 0.375, 0.75, 0.375, 1.0, 0.375, 1.0, 0.375, 0.75, 0.3963, 0.9787, 0.3963, 0.7713, 0.3963, 0.7713, 0.3963, 0.9787, 0.625, 1.0, 0.625, 0.75, 0.625, 0.75, 0.625, 1.0, 0.6037, 0.7713, 0.6037, 0.9787, 0.6037, 0.9787, 0.6037, 0.7713, 0.0, 0.0, 0.0, 0.0, 0.0, 0.0, 0.0, 0.0, 0.0, 0.0, 0.0, 0.0, 0.0, 0.0, 0.0, 0.0, 0.0, 0.0, 0.0, 0.0, 0.0, 0.0, 0.0, 0.0, 0.0, 0.0, 0.0, 0.0, 0.0, 0.0, 0.0, 0.0, 0.375, 0.75, 0.375, 1.0, 0.375, 1.0, 0.375, 0.75, 0.3963, 0.9787, 0.3963, 0.7713, 0.3963, 0.7713, 0.3963, 0.9787, 0.625, 1.0, 0.625, 0.75, 0.625, 0.75, 0.625, 1.0, 0.6037, 0.7713, 0.6037, 0.9787, 0.6037, 0.9787, 0.6037, 0.7713, 0.0, 0.0, 0.0, 0.0, 0.0, 0.0, 0.0, 0.0, 0.0, 0.0, 0.0, 0.0, 0.0, 0.0, 0.0, 0.0, 0.0, 0.0, 0.0, 0.0, 0.0, 0.0, 0.0, 0.0, 0.0, 0.0, 0.0, 0.0, 0.0, 0.0, 0.0, 0.0, 0.375, 0.75, 0.375, 1.0, 0.375, 1.0, 0.375, 0.75, 0.3963, 0.9787, 0.3963, 0.7713, 0.3963, 0.7713, 0.3963, 0.9787, 0.625, 1.0, 0.625, 0.75, 0.625, 0.75, 0.625, 1.0, 0.6037, 0.7713, 0.6037, 0.9787, 0.6037, 0.9787, 0.6037, 0.7713, 0.6146, 0.986, 0.3854, 0.986, 0.3963, 0.9787, 0.6037, 0.9787, 0.3859, 0.9927, 0.6141, 0.9927, 0.625, 1.0, 0.375, 1.0, 0.3854, 0.764, 0.6146, 0.764, 0.6037, 0.7713, 0.3963, 0.7713, 0.6177, 0.7506, 0.3823, 0.7506, 0.375, 0.7287, 0.625, 0.7287, 0.3859, 0.7573, 0.3859, 0.9927, 0.375, 1.0, 0.375, 0.75, 0.3854, 0.986, 0.3854, 0.764, 0.3963, 0.7713, 0.3963, 0.9787, 0.6141, 0.9927, 0.6141, 0.7573, 0.625, 0.75, 0.625, 1.0, 0.6146, 0.764, 0.6146, 0.986, 0.6037, 0.9787, 0.6037, 0.7713, 0.3871, 0.2621, 0.3871, 0.4879, 0.3801, 0.4949, 0.3801, 0.2551, 0.4191, 0.2941, 0.5809, 0.2941, 0.5809, 0.4559, 0.4191, 0.4559, 0.3871, 0.4943, 0.6129, 0.4943, 0.6199, 0.5042, 0.3801, 0.5042, 0.6199, 0.2458, 0.3801, 0.2458, 0.375, 0.2356, 0.625, 0.2356, 0.5809, 0.2941, 0.4191, 0.2941, 0.3871, 0.2557, 0.6129, 0.2557, 0.4191, 0.2941, 0.4191, 0.4559, 0.3871, 0.4879, 0.3871, 0.2621, 0.5809, 0.4559, 0.5809, 0.2941, 0.6129, 0.2621, 0.6129, 0.4879, 0.4191, 0.4559, 0.5809, 0.4559, 0.6129, 0.4943, 0.3871, 0.4943, 0.6129, 0.2557, 0.3871, 0.2557, 0.3801, 0.2458, 0.6199, 0.2458])
me_cube_016.materials.append(mat_material_017)
me_cube_016.update()
me_cylinder = bpy.data.meshes.new('Cylinder')
me_cylinder.from_pydata([(0.0, 1.0, -1.0), (0.0, 1.0, 1.0), (0.1951, 0.9808, -1.0), (0.1951, 0.9808, 1.0), (0.3827, 0.9239, -1.0), (0.3827, 0.9239, 1.0), (0.5556, 0.8315, -1.0), (0.5556, 0.8315, 1.0), (0.7071, 0.7071, -1.0), (0.7071, 0.7071, 1.0), (0.8315, 0.5556, -1.0), (0.8315, 0.5556, 1.0), (0.9239, 0.3827, -1.0), (0.9239, 0.3827, 1.0), (0.9808, 0.1951, -1.0), (0.9808, 0.1951, 1.0), (1.0, 0.0, -1.0), (1.0, 0.0, 1.0), (0.9808, -0.1951, -1.0), (0.9808, -0.1951, 1.0), (0.9239, -0.3827, -1.0), (0.9239, -0.3827, 1.0), (0.8315, -0.5556, -1.0), (0.8315, -0.5556, 1.0), (0.7071, -0.7071, -1.0), (0.7071, -0.7071, 1.0), (0.5556, -0.8315, -1.0), (0.5556, -0.8315, 1.0), (0.3827, -0.9239, -1.0), (0.3827, -0.9239, 1.0), (0.1951, -0.9808, -1.0), (0.1951, -0.9808, 1.0), (0.0, -1.0, -1.0), (0.0, -1.0, 1.0), (-0.1951, -0.9808, -1.0), (-0.1951, -0.9808, 1.0), (-0.3827, -0.9239, -1.0), (-0.3827, -0.9239, 1.0), (-0.5556, -0.8315, -1.0), (-0.5556, -0.8315, 1.0), (-0.7071, -0.7071, -1.0), (-0.7071, -0.7071, 1.0), (-0.8315, -0.5556, -1.0), (-0.8315, -0.5556, 1.0), (-0.9239, -0.3827, -1.0), (-0.9239, -0.3827, 1.0), (-0.9808, -0.1951, -1.0), (-0.9808, -0.1951, 1.0), (-1.0, 0.0, -1.0), (-1.0, 0.0, 1.0), (-0.9808, 0.1951, -1.0), (-0.9808, 0.1951, 1.0), (-0.9239, 0.3827, -1.0), (-0.9239, 0.3827, 1.0), (-0.8315, 0.5556, -1.0), (-0.8315, 0.5556, 1.0), (-0.7071, 0.7071, -1.0), (-0.7071, 0.7071, 1.0), (-0.5556, 0.8315, -1.0), (-0.5556, 0.8315, 1.0), (-0.3827, 0.9239, -1.0), (-0.3827, 0.9239, 1.0), (-0.1951, 0.9808, -1.0), (-0.1951, 0.9808, 1.0)], [], [(0, 1, 3, 2), (2, 3, 5, 4), (4, 5, 7, 6), (6, 7, 9, 8), (8, 9, 11, 10), (10, 11, 13, 12), (12, 13, 15, 14), (14, 15, 17, 16), (16, 17, 19, 18), (18, 19, 21, 20), (20, 21, 23, 22), (22, 23, 25, 24), (24, 25, 27, 26), (26, 27, 29, 28), (28, 29, 31, 30), (30, 31, 33, 32), (32, 33, 35, 34), (34, 35, 37, 36), (36, 37, 39, 38), (38, 39, 41, 40), (40, 41, 43, 42), (42, 43, 45, 44), (44, 45, 47, 46), (46, 47, 49, 48), (48, 49, 51, 50), (50, 51, 53, 52), (52, 53, 55, 54), (54, 55, 57, 56), (56, 57, 59, 58), (58, 59, 61, 60), (3, 1, 63, 61, 59, 57, 55, 53, 51, 49, 47, 45, 43, 41, 39, 37, 35, 33, 31, 29, 27, 25, 23, 21, 19, 17, 15, 13, 11, 9, 7, 5), (60, 61, 63, 62), (62, 63, 1, 0), (0, 2, 4, 6, 8, 10, 12, 14, 16, 18, 20, 22, 24, 26, 28, 30, 32, 34, 36, 38, 40, 42, 44, 46, 48, 50, 52, 54, 56, 58, 60, 62)])
_uv = me_cylinder.uv_layers.new(name='UVMap')
_uv.uv.foreach_set('vector', [1.0, 0.5, 1.0, 1.0, 0.9688, 1.0, 0.9688, 0.5, 0.9688, 0.5, 0.9688, 1.0, 0.9375, 1.0, 0.9375, 0.5, 0.9375, 0.5, 0.9375, 1.0, 0.9062, 1.0, 0.9062, 0.5, 0.9062, 0.5, 0.9062, 1.0, 0.875, 1.0, 0.875, 0.5, 0.875, 0.5, 0.875, 1.0, 0.8438, 1.0, 0.8438, 0.5, 0.8438, 0.5, 0.8438, 1.0, 0.8125, 1.0, 0.8125, 0.5, 0.8125, 0.5, 0.8125, 1.0, 0.7812, 1.0, 0.7812, 0.5, 0.7812, 0.5, 0.7812, 1.0, 0.75, 1.0, 0.75, 0.5, 0.75, 0.5, 0.75, 1.0, 0.7188, 1.0, 0.7188, 0.5, 0.7188, 0.5, 0.7188, 1.0, 0.6875, 1.0, 0.6875, 0.5, 0.6875, 0.5, 0.6875, 1.0, 0.6562, 1.0, 0.6562, 0.5, 0.6562, 0.5, 0.6562, 1.0, 0.625, 1.0, 0.625, 0.5, 0.625, 0.5, 0.625, 1.0, 0.5938, 1.0, 0.5938, 0.5, 0.5938, 0.5, 0.5938, 1.0, 0.5625, 1.0, 0.5625, 0.5, 0.5625, 0.5, 0.5625, 1.0, 0.5312, 1.0, 0.5312, 0.5, 0.5312, 0.5, 0.5312, 1.0, 0.5, 1.0, 0.5, 0.5, 0.5, 0.5, 0.5, 1.0, 0.4688, 1.0, 0.4688, 0.5, 0.4688, 0.5, 0.4688, 1.0, 0.4375, 1.0, 0.4375, 0.5, 0.4375, 0.5, 0.4375, 1.0, 0.4062, 1.0, 0.4062, 0.5, 0.4062, 0.5, 0.4062, 1.0, 0.375, 1.0, 0.375, 0.5, 0.375, 0.5, 0.375, 1.0, 0.3438, 1.0, 0.3438, 0.5, 0.3438, 0.5, 0.3438, 1.0, 0.3125, 1.0, 0.3125, 0.5, 0.3125, 0.5, 0.3125, 1.0, 0.2812, 1.0, 0.2812, 0.5, 0.2812, 0.5, 0.2812, 1.0, 0.25, 1.0, 0.25, 0.5, 0.25, 0.5, 0.25, 1.0, 0.2188, 1.0, 0.2188, 0.5, 0.2188, 0.5, 0.2188, 1.0, 0.1875, 1.0, 0.1875, 0.5, 0.1875, 0.5, 0.1875, 1.0, 0.1562, 1.0, 0.1562, 0.5, 0.1562, 0.5, 0.1562, 1.0, 0.125, 1.0, 0.125, 0.5, 0.125, 0.5, 0.125, 1.0, 0.09375, 1.0, 0.09375, 0.5, 0.09375, 0.5, 0.09375, 1.0, 0.0625, 1.0, 0.0625, 0.5, 0.2968, 0.4854, 0.25, 0.49, 0.2032, 0.4854, 0.1582, 0.4717, 0.1167, 0.4496, 0.08029, 0.4197, 0.05045, 0.3833, 0.02827, 0.3418, 0.01461, 0.2968, 0.01, 0.25, 0.01461, 0.2032, 0.02827, 0.1582, 0.05045, 0.1167, 0.08029, 0.08029, 0.1167, 0.05045, 0.1582, 0.02827, 0.2032, 0.01461, 0.25, 0.01, 0.2968, 0.01461, 0.3418, 0.02827, 0.3833, 0.05045, 0.4197, 0.08029, 0.4496, 0.1167, 0.4717, 0.1582, 0.4854, 0.2032, 0.49, 0.25, 0.4854, 0.2968, 0.4717, 0.3418, 0.4496, 0.3833, 0.4197, 0.4197, 0.3833, 0.4496, 0.3418, 0.4717, 0.0625, 0.5, 0.0625, 1.0, 0.03125, 1.0, 0.03125, 0.5, 0.03125, 0.5, 0.03125, 1.0, 0.0, 1.0, 0.0, 0.5, 0.75, 0.49, 0.7968, 0.4854, 0.8418, 0.4717, 0.8833, 0.4496, 0.9197, 0.4197, 0.9496, 0.3833, 0.9717, 0.3418, 0.9854, 0.2968, 0.99, 0.25, 0.9854, 0.2032, 0.9717, 0.1582, 0.9496, 0.1167, 0.9197, 0.08029, 0.8833, 0.05045, 0.8418, 0.02827, 0.7968, 0.01461, 0.75, 0.01, 0.7032, 0.01461, 0.6582, 0.02827, 0.6167, 0.05045, 0.5803, 0.08029, 0.5504, 0.1167, 0.5283, 0.1582, 0.5146, 0.2032, 0.51, 0.25, 0.5146, 0.2968, 0.5283, 0.3418, 0.5504, 0.3833, 0.5803, 0.4197, 0.6167, 0.4496, 0.6582, 0.4717, 0.7032, 0.4854])
me_cylinder.materials.append(mat_material_019)
me_cylinder.update()
me_cylinder_001 = bpy.data.meshes.new('Cylinder.001')
me_cylinder_001.from_pydata([(0.0, 1.0, -1.0), (0.0, 1.0, 1.0), (0.1951, 0.9808, -1.0), (0.1951, 0.9808, 1.0), (0.3827, 0.9239, -1.0), (0.3827, 0.9239, 1.0), (0.5556, 0.8315, -1.0), (0.5556, 0.8315, 1.0), (0.7071, 0.7071, -1.0), (0.7071, 0.7071, 1.0), (0.8315, 0.5556, -1.0), (0.8315, 0.5556, 1.0), (0.9239, 0.3827, -1.0), (0.9239, 0.3827, 1.0), (0.9808, 0.1951, -1.0), (0.9808, 0.1951, 1.0), (1.0, 0.0, -1.0), (1.0, 0.0, 1.0), (0.9808, -0.1951, -1.0), (0.9808, -0.1951, 1.0), (0.9239, -0.3827, -1.0), (0.9239, -0.3827, 1.0), (0.8315, -0.5556, -1.0), (0.8315, -0.5556, 1.0), (0.7071, -0.7071, -1.0), (0.7071, -0.7071, 1.0), (0.5556, -0.8315, -1.0), (0.5556, -0.8315, 1.0), (0.3827, -0.9239, -1.0), (0.3827, -0.9239, 1.0), (0.1951, -0.9808, -1.0), (0.1951, -0.9808, 1.0), (0.0, -1.0, -1.0), (0.0, -1.0, 1.0), (-0.1951, -0.9808, -1.0), (-0.1951, -0.9808, 1.0), (-0.3827, -0.9239, -1.0), (-0.3827, -0.9239, 1.0), (-0.5556, -0.8315, -1.0), (-0.5556, -0.8315, 1.0), (-0.7071, -0.7071, -1.0), (-0.7071, -0.7071, 1.0), (-0.8315, -0.5556, -1.0), (-0.8315, -0.5556, 1.0), (-0.9239, -0.3827, -1.0), (-0.9239, -0.3827, 1.0), (-0.9808, -0.1951, -1.0), (-0.9808, -0.1951, 1.0), (-1.0, 0.0, -1.0), (-1.0, 0.0, 1.0), (-0.9808, 0.1951, -1.0), (-0.9808, 0.1951, 1.0), (-0.9239, 0.3827, -1.0), (-0.9239, 0.3827, 1.0), (-0.8315, 0.5556, -1.0), (-0.8315, 0.5556, 1.0), (-0.7071, 0.7071, -1.0), (-0.7071, 0.7071, 1.0), (-0.5556, 0.8315, -1.0), (-0.5556, 0.8315, 1.0), (-0.3827, 0.9239, -1.0), (-0.3827, 0.9239, 1.0), (-0.1951, 0.9808, -1.0), (-0.1951, 0.9808, 1.0), (0.9808, -0.1951, 1.0), (0.9808, -0.1951, -1.0), (0.9239, -0.3827, -1.0), (0.9239, -0.3827, 1.0)], [], [(0, 1, 3, 2), (2, 3, 5, 4), (4, 5, 7, 6), (6, 7, 9, 8), (8, 9, 11, 10), (10, 11, 13, 12), (12, 13, 15, 14), (14, 15, 17, 16), (16, 17, 64, 65), (18, 19, 21, 20), (66, 67, 23, 22), (22, 23, 25, 24), (24, 25, 27, 26), (26, 27, 29, 28), (28, 29, 31, 30), (30, 31, 33, 32), (32, 33, 35, 34), (34, 35, 37, 36), (36, 37, 39, 38), (38, 39, 41, 40), (40, 41, 43, 42), (42, 43, 45, 44), (44, 45, 47, 46), (46, 47, 49, 48), (48, 49, 51, 50), (50, 51, 53, 52), (52, 53, 55, 54), (54, 55, 57, 56), (56, 57, 59, 58), (58, 59, 61, 60), (3, 1, 63, 61, 59, 57, 55, 53, 51, 49, 47, 45, 43, 41, 39, 37, 35, 33, 31, 29, 27, 25, 23, 67, 64, 17, 15, 13, 11, 9, 7, 5), (60, 61, 63, 62), (62, 63, 1, 0), (0, 2, 4, 6, 8, 10, 12, 14, 16, 65, 66, 22, 24, 26, 28, 30, 32, 34, 36, 38, 40, 42, 44, 46, 48, 50, 52, 54, 56, 58, 60, 62), (19, 18, 65, 64), (18, 20, 66, 65), (21, 19, 64, 67), (20, 21, 67, 66)])
_uv = me_cylinder_001.uv_layers.new(name='UVMap')
_uv.uv.foreach_set('vector', [1.0, 0.5, 1.0, 1.0, 0.9688, 1.0, 0.9688, 0.5, 0.9688, 0.5, 0.9688, 1.0, 0.9375, 1.0, 0.9375, 0.5, 0.9375, 0.5, 0.9375, 1.0, 0.9062, 1.0, 0.9062, 0.5, 0.9062, 0.5, 0.9062, 1.0, 0.875, 1.0, 0.875, 0.5, 0.875, 0.5, 0.875, 1.0, 0.8438, 1.0, 0.8438, 0.5, 0.8438, 0.5, 0.8438, 1.0, 0.8125, 1.0, 0.8125, 0.5, 0.8125, 0.5, 0.8125, 1.0, 0.7812, 1.0, 0.7812, 0.5, 0.7812, 0.5, 0.7812, 1.0, 0.75, 1.0, 0.75, 0.5, 0.75, 0.5, 0.75, 1.0, 0.7188, 1.0, 0.7188, 0.5, 0.7188, 0.5, 0.7188, 1.0, 0.6875, 1.0, 0.6875, 0.5, 0.6875, 0.5, 0.6875, 1.0, 0.6562, 1.0, 0.6562, 0.5, 0.6562, 0.5, 0.6562, 1.0, 0.625, 1.0, 0.625, 0.5, 0.625, 0.5, 0.625, 1.0, 0.5938, 1.0, 0.5938, 0.5, 0.5938, 0.5, 0.5938, 1.0, 0.5625, 1.0, 0.5625, 0.5, 0.5625, 0.5, 0.5625, 1.0, 0.5312, 1.0, 0.5312, 0.5, 0.5312, 0.5, 0.5312, 1.0, 0.5, 1.0, 0.5, 0.5, 0.5, 0.5, 0.5, 1.0, 0.4688, 1.0, 0.4688, 0.5, 0.4688, 0.5, 0.4688, 1.0, 0.4375, 1.0, 0.4375, 0.5, 0.4375, 0.5, 0.4375, 1.0, 0.4062, 1.0, 0.4062, 0.5, 0.4062, 0.5, 0.4062, 1.0, 0.375, 1.0, 0.375, 0.5, 0.375, 0.5, 0.375, 1.0, 0.3438, 1.0, 0.3438, 0.5, 0.3438, 0.5, 0.3438, 1.0, 0.3125, 1.0, 0.3125, 0.5, 0.3125, 0.5, 0.3125, 1.0, 0.2812, 1.0, 0.2812, 0.5, 0.2812, 0.5, 0.2812, 1.0, 0.25, 1.0, 0.25, 0.5, 0.25, 0.5, 0.25, 1.0, 0.2188, 1.0, 0.2188, 0.5, 0.2188, 0.5, 0.2188, 1.0, 0.1875, 1.0, 0.1875, 0.5, 0.1875, 0.5, 0.1875, 1.0, 0.1562, 1.0, 0.1562, 0.5, 0.1562, 0.5, 0.1562, 1.0, 0.125, 1.0, 0.125, 0.5, 0.125, 0.5, 0.125, 1.0, 0.09375, 1.0, 0.09375, 0.5, 0.09375, 0.5, 0.09375, 1.0, 0.0625, 1.0, 0.0625, 0.5, 0.2968, 0.4854, 0.25, 0.49, 0.2032, 0.4854, 0.1582, 0.4717, 0.1167, 0.4496, 0.08029, 0.4197, 0.05045, 0.3833, 0.02827, 0.3418, 0.01461, 0.2968, 0.01, 0.25, 0.01461, 0.2032, 0.02827, 0.1582, 0.05045, 0.1167, 0.08029, 0.08029, 0.1167, 0.05045, 0.1582, 0.02827, 0.2032, 0.01461, 0.25, 0.01, 0.2968, 0.01461, 0.3418, 0.02827, 0.3833, 0.05045, 0.4197, 0.08029, 0.4496, 0.1167, 0.4717, 0.1582, 0.4854, 0.2032, 0.49, 0.25, 0.4854, 0.2968, 0.4717, 0.3418, 0.4496, 0.3833, 0.4197, 0.4197, 0.3833, 0.4496, 0.3418, 0.4717, 0.0625, 0.5, 0.0625, 1.0, 0.03125, 1.0, 0.03125, 0.5, 0.03125, 0.5, 0.03125, 1.0, 0.0, 1.0, 0.0, 0.5, 0.75, 0.49, 0.7968, 0.4854, 0.8418, 0.4717, 0.8833, 0.4496, 0.9197, 0.4197, 0.9496, 0.3833, 0.9717, 0.3418, 0.9854, 0.2968, 0.99, 0.25, 0.9854, 0.2032, 0.9717, 0.1582, 0.9496, 0.1167, 0.9197, 0.08029, 0.8833, 0.05045, 0.8418, 0.02827, 0.7968, 0.01461, 0.75, 0.01, 0.7032, 0.01461, 0.6582, 0.02827, 0.6167, 0.05045, 0.5803, 0.08029, 0.5504, 0.1167, 0.5283, 0.1582, 0.5146, 0.2032, 0.51, 0.25, 0.5146, 0.2968, 0.5283, 0.3418, 0.5504, 0.3833, 0.5803, 0.4197, 0.6167, 0.4496, 0.6582, 0.4717, 0.7032, 0.4854, 0.7188, 1.0, 0.7188, 0.5, 0.7188, 0.5, 0.7188, 1.0, 0.7188, 0.5, 0.6875, 0.5, 0.6875, 0.5, 0.7188, 0.5, 0.6875, 1.0, 0.7188, 1.0, 0.7188, 1.0, 0.6875, 1.0, 0.6875, 0.5, 0.6875, 1.0, 0.6875, 1.0, 0.6875, 0.5])
me_cylinder_001.materials.append(mat_material_018)
me_cylinder_001.update()
me_cube_017 = bpy.data.meshes.new('Cube.017')
me_cube_017.from_pydata([(-1.0, -1.0, -1.0), (-1.0, -1.0, 1.0), (-1.0, 1.0, -1.0), (-1.0, 1.0, 1.0), (1.0, -1.0, -1.0), (1.0, -1.0, 1.0), (1.0, 1.0, -1.0), (1.0, 1.0, 1.0), (-1.0, -1.0, 0.3776), (-1.0, 1.0, 0.3776), (1.0, 1.0, 0.3776), (1.0, -1.0, 0.3776), (-1.0, -1.0, 0.7745), (-1.0, 1.0, 0.7745), (1.0, 1.0, 0.7745), (1.0, -1.0, 0.7745), (-1.0, -0.15, -1.0), (-1.0, -0.15, 1.0), (1.0, -0.15, -1.0), (1.0, -0.15, 1.0), (1.0, -0.15, 0.3776), (-1.0, -0.15, 0.3776), (1.0, -0.15, 0.7745), (-1.0, -0.15, 0.7745), (-1.0, 0.324, 1.0), (1.0, 0.324, -1.0), (-1.0, 0.324, 0.3776), (-1.0, 0.324, 0.7745), (-1.0, 0.324, -1.0), (1.0, 0.324, 1.0), (1.0, 0.324, 0.3776), (1.0, 0.324, 0.7745), (-1.0, 1.0, 0.513), (1.0, 1.0, 0.513), (1.0, -1.0, 0.513), (-1.0, -1.0, 0.513), (-1.0, -0.15, 0.513), (1.0, -0.15, 0.513), (1.0, 0.324, 0.513), (-1.0, 0.324, 0.513), (2.483, 0.324, 0.7745), (2.483, -0.15, 0.7745), (2.483, -0.15, 0.513), (2.483, 0.324, 0.513), (1.0, -0.6406, 0.7745), (1.0, -0.6406, 0.513), (2.483, -0.6406, 0.7745), (2.483, -0.6406, 0.513), (1.0, 0.7376, 0.7745), (1.0, 0.7376, 0.513), (2.483, 0.7376, 0.7745), (2.483, 0.7376, 0.513), (0.3333, 1.0, -1.0), (-0.3333, 1.0, -1.0), (-0.3333, 1.0, 1.0), (0.3333, 1.0, 1.0), (-0.3333, -1.0, -1.0), (0.3333, -1.0, -1.0), (0.3333, -1.0, 1.0), (-0.3333, -1.0, 1.0), (0.3333, -1.0, 0.3776), (-0.3333, -1.0, 0.3776), (-0.3333, 1.0, 0.3776), (0.3333, 1.0, 0.3776), (0.3333, -1.0, 0.7745), (-0.3333, -1.0, 0.7745), (-0.3333, 1.0, 0.7745), (0.3333, 1.0, 0.7745), (0.3333, -0.15, -1.0), (-0.3333, -0.15, -1.0), (0.3333, 0.324, -1.0), (-0.3333, 0.324, -1.0), (-0.3333, 1.0, 0.513), (0.3333, 1.0, 0.513), (0.3333, -1.0, 0.513), (-0.3333, -1.0, 0.513), (0.3333, -1.0, 0.7745), (-0.3333, -1.0, 0.7745), (0.3333, -1.0, 0.513), (-0.3333, -1.0, 0.513), (-0.3333, 1.0, 0.7745), (0.3333, 1.0, 0.7745), (-0.3333, 1.0, 0.513), (0.3333, 1.0, 0.513), (-1.0, 1.0, 0.03713), (-1.0, 1.0, -0.4221), (1.0, 1.0, 0.03713), (1.0, 1.0, -0.4221), (1.0, -1.0, 0.03713), (1.0, -1.0, -0.4221), (-1.0, -1.0, -0.4221), (-1.0, -1.0, 0.03713), (-1.0, -0.15, 0.03713), (-1.0, -0.15, -0.4221), (1.0, -0.15, 0.03713), (1.0, -0.15, -0.4221), (1.0, 0.324, 0.03713), (1.0, 0.324, -0.4221), (-1.0, 0.324, 0.03713), (-1.0, 0.324, -0.4221), (-0.3333, 1.0, 0.03713), (-0.3333, 1.0, -0.4221), (0.3333, 1.0, 0.03713), (0.3333, 1.0, -0.4221), (0.3333, -1.0, 0.03713), (0.3333, -1.0, -0.4221), (-0.3333, -1.0, 0.03713), (-0.3333, -1.0, -0.4221), (0.3333, -1.0, 0.03713), (0.3333, -1.0, -0.4221), (-0.3333, -1.0, 0.03713), (-0.3333, -1.0, -0.4221), (0.3333, -1.227, 0.03713), (0.3333, -1.227, -0.4221), (-0.3333, -1.227, 0.03713), (-0.3333, -1.227, -0.4221), (-0.3333, 1.132, 0.03713), (-0.3333, 1.132, -0.4221), (0.3333, 1.132, 0.03713), (0.3333, 1.132, -0.4221), (-1.0, 1.0, -0.8404), (1.0, 1.0, -0.8404), (1.0, -1.0, -0.8404), (-1.0, -0.15, -0.8404), (1.0, -0.15, -0.8404), (1.0, 0.324, -0.8404), (-1.0, 0.324, -0.8404), (-0.3333, 1.0, -0.8404), (0.3333, 1.0, -0.8404), (0.3333, -1.0, -0.8404), (-0.3333, -1.0, -0.8404), (-1.0, -1.0, -0.8404), (1.928, -1.0, -0.8404), (1.928, -1.0, -1.0), (1.928, -0.15, -1.0), (1.928, -0.15, -0.8404), (1.967, 1.0, -0.8404), (1.967, 1.0, -1.0), (1.967, 0.324, -1.0), (1.967, 0.324, -0.8404), (0.2634, -1.4, 0.7046), (-0.2634, -1.4, 0.7046), (0.2634, -1.4, 0.5829), (-0.2634, -1.4, 0.5829), (-0.254, 1.325, 0.6952), (0.254, 1.325, 0.6952), (-0.254, 1.325, 0.5923), (0.254, 1.325, 0.5923), (0.3333, -1.4, 0.7745), (-0.3333, -1.4, 0.7745), (0.3333, -1.4, 0.513), (-0.3333, -1.4, 0.513), (0.3333, -1.4, 0.7745), (-0.3333, -1.4, 0.7745), (0.3333, -1.4, 0.513), (-0.3333, -1.4, 0.513), (0.2634, -1.505, 0.7046), (-0.2634, -1.505, 0.7046), (0.2634, -1.505, 0.5829), (-0.2634, -1.505, 0.5829), (-0.3333, 1.325, 0.7745), (0.3333, 1.325, 0.7745), (-0.3333, 1.325, 0.513), (0.3333, 1.325, 0.513), (-0.3333, 1.325, 0.7745), (0.3333, 1.325, 0.7745), (-0.3333, 1.325, 0.513), (0.3333, 1.325, 0.513), (-0.254, 1.579, 0.6952), (0.254, 1.579, 0.6952), (-0.254, 1.579, 0.5923), (0.254, 1.579, 0.5923), (-1.0, 0.324, 1.284), (-1.0, 1.0, 1.284), (0.3333, 1.0, 1.284), (1.0, 1.0, 1.284), (1.0, -0.15, 1.284), (1.0, -1.0, 1.284), (-0.3333, -1.0, 1.284), (-1.0, -1.0, 1.284), (-1.0, -0.15, 1.284), (1.0, 0.324, 1.284), (1.0, 1.0, 1.59), (0.3333, 1.0, 1.59), (-0.3333, 1.0, 1.284), (0.3333, -1.0, 1.284), (-1.0, 1.0, 1.59), (-1.0, 0.324, 1.59), (0.3333, 2.012, 1.0), (1.0, 2.012, 1.0), (1.0, 2.012, 1.284), (0.3333, 2.012, 1.284), (-1.0, 2.012, 1.0), (-0.3333, 2.012, 1.0), (-0.3333, 2.012, 1.284), (-1.0, 2.012, 1.284), (2.004, -0.15, 1.0), (2.004, -1.0, 1.0), (2.004, 0.324, 1.0), (2.004, 1.0, 1.0), (2.004, 1.0, 1.284), (2.004, -1.0, 1.284), (2.004, -0.15, 1.284), (2.004, 0.324, 1.284), (2.004, 2.012, 1.0), (2.004, 2.012, 1.284), (-0.3333, -1.921, 1.0), (-1.0, -1.921, 1.0), (1.0, -1.921, 1.0), (0.3333, -1.921, 1.0), (-1.0, -1.921, 1.284), (-0.3333, -1.921, 1.284), (0.3333, -1.921, 1.284), (1.0, -1.921, 1.284), (2.004, -1.921, 1.0), (2.004, -1.921, 1.284), (-1.929, 0.324, 1.0), (-1.929, 1.0, 1.0), (-1.929, -1.0, 1.0), (-1.929, -0.15, 1.0), (-1.929, -1.0, 1.284), (-1.929, 1.0, 1.284), (-1.929, 0.324, 1.284), (-1.929, -0.15, 1.284), (-1.929, 2.012, 1.0), (-1.929, 2.012, 1.284), (-1.929, -1.921, 1.284), (-1.929, -1.921, 1.0), (-1.0, 0.324, 1.29), (-1.0, 1.0, 1.29), (0.3333, 1.0, 1.29), (1.0, 1.0, 1.29), (1.0, -0.15, 1.29), (1.0, -1.0, 1.29), (-0.3333, -1.0, 1.29), (-1.0, -1.0, 1.29), (-1.0, -0.15, 1.29), (1.0, 0.324, 1.29), (0.3333, 0.324, 1.735), (-0.3333, 0.324, 1.735), (-0.3333, 1.0, 1.29), (0.3333, -1.0, 1.29), (0.3333, -0.15, 1.735), (-0.3333, -0.15, 1.735), (1.0, -0.15, 1.59), (1.0, -1.0, 1.59), (-0.3333, -1.0, 1.59), (-1.0, -1.0, 1.59), (-1.0, -0.15, 1.59), (1.0, 0.324, 1.59), (0.3333, -0.15, 1.59), (0.3333, 0.324, 1.59), (-0.3333, 1.0, 1.59), (0.3333, -1.0, 1.59), (-0.3333, -0.15, 1.59), (-0.3333, 0.324, 1.59)], [], [(27, 24, 3, 13), (81, 55, 7, 14), (22, 19, 5, 15), (77, 59, 1, 12), (68, 18, 4, 57), (177, 185, 212, 213), (110, 61, 8, 91), (94, 20, 11, 88), (102, 63, 10, 86), (98, 26, 9, 84), (79, 77, 12, 35), (37, 22, 15, 34), (83, 81, 14, 33), (39, 27, 13, 32), (35, 12, 23, 36), (31, 22, 41, 40), (91, 8, 21, 92), (96, 30, 20, 94), (190, 175, 200, 205), (70, 25, 18, 68), (31, 29, 19, 22), (12, 1, 17, 23), (14, 7, 29, 31), (52, 6, 25, 70), (175, 181, 203, 200), (86, 10, 30, 96), (33, 14, 31, 38), (36, 23, 27, 39), (92, 21, 26, 98), (23, 17, 24, 27), (21, 36, 39, 26), (10, 33, 38, 30), (30, 38, 37, 20), (8, 35, 36, 21), (26, 39, 32, 9), (63, 83, 33, 10), (20, 37, 34, 11), (61, 79, 35, 8), (43, 40, 41, 42), (37, 42, 47, 45), (37, 38, 43, 42), (40, 43, 51, 50), (44, 45, 47, 46), (41, 22, 44, 46), (22, 37, 45, 44), (42, 41, 46, 47), (49, 48, 50, 51), (43, 38, 49, 51), (31, 40, 50, 48), (38, 31, 48, 49), (11, 34, 78, 60), (60, 78, 79, 61), (9, 32, 82, 62), (62, 82, 83, 63), (173, 195, 225, 221), (201, 177, 213, 215), (2, 53, 71, 28), (53, 52, 70, 71), (28, 71, 69, 16), (71, 70, 68, 69), (5, 197, 214, 208), (189, 190, 205, 204), (32, 13, 80, 82), (72, 66, 160, 162), (34, 15, 76, 78), (74, 64, 148, 150), (84, 9, 62, 100), (100, 62, 63, 102), (88, 11, 60, 108), (108, 60, 61, 110), (184, 174, 191, 194), (207, 210, 226, 227), (16, 69, 56, 0), (69, 68, 57, 56), (15, 5, 58, 76), (76, 58, 59, 77), (13, 3, 54, 80), (80, 54, 55, 81), (65, 64, 76, 77), (74, 75, 79, 78), (64, 74, 78, 76), (75, 65, 77, 79), (67, 66, 80, 81), (72, 73, 83, 82), (66, 72, 82, 80), (73, 67, 81, 83), (129, 109, 111, 130), (107, 105, 113, 115), (122, 89, 109, 129), (89, 88, 108, 109), (127, 101, 103, 128), (102, 103, 119, 118), (120, 85, 101, 127), (85, 84, 100, 101), (123, 93, 99, 126), (93, 92, 98, 99), (121, 87, 97, 125), (87, 86, 96, 97), (125, 97, 95, 124), (97, 96, 94, 95), (131, 90, 93, 123), (90, 91, 92, 93), (126, 99, 85, 120), (99, 98, 84, 85), (128, 103, 87, 121), (103, 102, 86, 87), (124, 95, 89, 122), (95, 94, 88, 89), (130, 111, 90, 131), (111, 110, 91, 90), (104, 105, 109, 108), (107, 106, 110, 111), (105, 107, 111, 109), (106, 104, 108, 110), (113, 112, 114, 115), (105, 104, 112, 113), (104, 106, 114, 112), (106, 107, 115, 114), (117, 116, 118, 119), (101, 100, 116, 117), (103, 101, 117, 119), (100, 102, 118, 116), (56, 130, 131, 0), (4, 18, 134, 133), (52, 128, 121, 6), (28, 126, 120, 2), (0, 131, 123, 16), (25, 125, 124, 18), (6, 121, 136, 137), (16, 123, 126, 28), (2, 120, 127, 53), (53, 127, 128, 52), (4, 122, 129, 57), (57, 129, 130, 56), (134, 135, 132, 133), (18, 124, 135, 134), (124, 122, 132, 135), (122, 4, 133, 132), (137, 136, 139, 138), (125, 25, 138, 139), (121, 125, 139, 136), (25, 6, 137, 138), (141, 143, 159, 157), (64, 65, 149, 148), (65, 75, 151, 149), (75, 74, 150, 151), (146, 144, 168, 170), (66, 67, 161, 160), (67, 73, 163, 161), (73, 72, 162, 163), (153, 152, 148, 149), (154, 155, 151, 150), (152, 154, 150, 148), (155, 153, 149, 151), (141, 140, 152, 153), (142, 143, 155, 154), (140, 142, 154, 152), (143, 141, 153, 155), (158, 156, 157, 159), (143, 142, 158, 159), (142, 140, 156, 158), (140, 141, 157, 156), (165, 164, 160, 161), (166, 167, 163, 162), (164, 166, 162, 160), (167, 165, 161, 163), (145, 144, 164, 165), (146, 147, 167, 166), (144, 146, 166, 164), (147, 145, 165, 167), (170, 168, 169, 171), (144, 145, 169, 168), (145, 147, 171, 169), (147, 146, 170, 171), (179, 178, 234, 235), (178, 185, 241, 234), (177, 176, 232, 233), (185, 177, 233, 241), (176, 181, 237, 232), (181, 175, 231, 237), (175, 174, 230, 231), (174, 184, 240, 230), (180, 179, 235, 236), (55, 54, 193, 188), (3, 24, 216, 217), (179, 180, 223, 220), (188, 193, 194, 191), (193, 192, 195, 194), (189, 188, 191, 190), (7, 189, 204, 199), (7, 55, 188, 189), (54, 3, 192, 193), (174, 175, 190, 191), (173, 184, 194, 195), (198, 199, 200, 203), (197, 196, 202, 201), (196, 198, 203, 202), (200, 199, 204, 205), (181, 176, 202, 203), (176, 177, 201, 202), (19, 29, 198, 196), (59, 58, 209, 206), (5, 19, 196, 197), (29, 7, 199, 198), (206, 209, 212, 211), (207, 206, 211, 210), (209, 208, 213, 212), (213, 208, 214, 215), (17, 1, 218, 219), (58, 5, 208, 209), (185, 178, 211, 212), (178, 179, 210, 211), (1, 59, 206, 207), (197, 201, 215, 214), (217, 221, 225, 224), (216, 219, 223, 222), (219, 218, 220, 223), (217, 216, 222, 221), (220, 218, 227, 226), (24, 17, 219, 216), (1, 207, 227, 218), (195, 192, 224, 225), (192, 3, 217, 224), (210, 179, 220, 226), (172, 173, 221, 222), (180, 172, 222, 223), (230, 240, 252, 183), (236, 235, 247, 248), (228, 236, 248, 187), (229, 228, 187, 186), (240, 229, 186, 252), (235, 234, 246, 247), (234, 241, 253, 246), (233, 232, 244, 245), (241, 233, 245, 253), (184, 173, 229, 240), (173, 172, 228, 229), (172, 180, 236, 228), (254, 248, 247, 246), (255, 187, 248, 254), (252, 186, 187, 255), (182, 183, 251, 249), (183, 252, 255, 251), (249, 251, 250, 244), (255, 254, 243, 239), (244, 250, 253, 245), (250, 254, 246, 253), (231, 230, 183, 182), (237, 231, 182, 249), (232, 237, 249, 244), (238, 239, 243, 242), (251, 255, 239, 238), (254, 250, 242, 243), (250, 251, 238, 242)])
_uv = me_cube_017.uv_layers.new(name='UVMap')
_uv.uv.foreach_set('vector', [0.5968, 0.1655, 0.625, 0.1655, 0.625, 0.25, 0.5968, 0.25, 0.5968, 0.4167, 0.625, 0.4167, 0.625, 0.5, 0.5968, 0.5, 0.5968, 0.6437, 0.625, 0.6438, 0.625, 0.75, 0.5968, 0.75, 0.5968, 0.9167, 0.625, 0.9167, 0.625, 1.0, 0.5968, 1.0, 0.2917, 0.6437, 0.375, 0.6437, 0.375, 0.75, 0.2917, 0.75, 0.625, 0.75, 0.7083, 0.75, 0.7083, 0.75, 0.625, 0.75, 0.5046, 0.9167, 0.5472, 0.9167, 0.5472, 1.0, 0.5046, 1.0, 0.5046, 0.6437, 0.5472, 0.6437, 0.5472, 0.75, 0.5046, 0.75, 0.5046, 0.4167, 0.5472, 0.4167, 0.5472, 0.5, 0.5046, 0.5, 0.5046, 0.1655, 0.5472, 0.1655, 0.5472, 0.25, 0.5046, 0.25, 0.5641, 0.9167, 0.5968, 0.9167, 0.5968, 1.0, 0.5641, 1.0, 0.5641, 0.6437, 0.5968, 0.6437, 0.5968, 0.75, 0.5641, 0.75, 0.5641, 0.4167, 0.5968, 0.4167, 0.5968, 0.5, 0.5641, 0.5, 0.5641, 0.1655, 0.5968, 0.1655, 0.5968, 0.25, 0.5641, 0.25, 0.5641, 0.0, 0.5968, 0.0, 0.5968, 0.1063, 0.5641, 0.1063, 0.5968, 0.5845, 0.5968, 0.6437, 0.5968, 0.6437, 0.5968, 0.5845, 0.5046, 0.0, 0.5472, 0.0, 0.5472, 0.1063, 0.5046, 0.1063, 0.5046, 0.5845, 0.5472, 0.5845, 0.5472, 0.6437, 0.5046, 0.6437, 0.625, 0.5, 0.625, 0.5, 0.625, 0.5, 0.625, 0.5, 0.2917, 0.5845, 0.375, 0.5845, 0.375, 0.6437, 0.2917, 0.6437, 0.5968, 0.5845, 0.625, 0.5845, 0.625, 0.6438, 0.5968, 0.6437, 0.5968, 0.0, 0.625, 0.0, 0.625, 0.1063, 0.5968, 0.1063, 0.5968, 0.5, 0.625, 0.5, 0.625, 0.5845, 0.5968, 0.5845, 0.2917, 0.5, 0.375, 0.5, 0.375, 0.5845, 0.2917, 0.5845, 0.625, 0.5, 0.625, 0.5845, 0.625, 0.5845, 0.625, 0.5, 0.5046, 0.5, 0.5472, 0.5, 0.5472, 0.5845, 0.5046, 0.5845, 0.5641, 0.5, 0.5968, 0.5, 0.5968, 0.5845, 0.5641, 0.5845, 0.5641, 0.1063, 0.5968, 0.1063, 0.5968, 0.1655, 0.5641, 0.1655, 0.5046, 0.1063, 0.5472, 0.1063, 0.5472, 0.1655, 0.5046, 0.1655, 0.5968, 0.1063, 0.625, 0.1063, 0.625, 0.1655, 0.5968, 0.1655, 0.5472, 0.1063, 0.5641, 0.1063, 0.5641, 0.1655, 0.5472, 0.1655, 0.5472, 0.5, 0.5641, 0.5, 0.5641, 0.5845, 0.5472, 0.5845, 0.5472, 0.5845, 0.5641, 0.5845, 0.5641, 0.6437, 0.5472, 0.6437, 0.5472, 0.0, 0.5641, 0.0, 0.5641, 0.1063, 0.5472, 0.1063, 0.5472, 0.1655, 0.5641, 0.1655, 0.5641, 0.25, 0.5472, 0.25, 0.5472, 0.4167, 0.5641, 0.4167, 0.5641, 0.5, 0.5472, 0.5, 0.5472, 0.6437, 0.5641, 0.6437, 0.5641, 0.75, 0.5472, 0.75, 0.5472, 0.9167, 0.5641, 0.9167, 0.5641, 1.0, 0.5472, 1.0, 0.5641, 0.5845, 0.5968, 0.5845, 0.5968, 0.6437, 0.5641, 0.6437, 0.5641, 0.6437, 0.5641, 0.6437, 0.5641, 0.6437, 0.5641, 0.6437, 0.5641, 0.6437, 0.5641, 0.5845, 0.5641, 0.5845, 0.5641, 0.6437, 0.5968, 0.5845, 0.5641, 0.5845, 0.5641, 0.5845, 0.5968, 0.5845, 0.5968, 0.6437, 0.5641, 0.6437, 0.5641, 0.6437, 0.5968, 0.6437, 0.5968, 0.6437, 0.5968, 0.6437, 0.5968, 0.6437, 0.5968, 0.6437, 0.5968, 0.6437, 0.5641, 0.6437, 0.5641, 0.6437, 0.5968, 0.6437, 0.5641, 0.6437, 0.5968, 0.6437, 0.5968, 0.6437, 0.5641, 0.6437, 0.5641, 0.5845, 0.5968, 0.5845, 0.5968, 0.5845, 0.5641, 0.5845, 0.5641, 0.5845, 0.5641, 0.5845, 0.5641, 0.5845, 0.5641, 0.5845, 0.5968, 0.5845, 0.5968, 0.5845, 0.5968, 0.5845, 0.5968, 0.5845, 0.5641, 0.5845, 0.5968, 0.5845, 0.5968, 0.5845, 0.5641, 0.5845, 0.5472, 0.75, 0.5641, 0.75, 0.5641, 0.8333, 0.5472, 0.8333, 0.5472, 0.8333, 0.5641, 0.8333, 0.5641, 0.9167, 0.5472, 0.9167, 0.5472, 0.25, 0.5641, 0.25, 0.5641, 0.3333, 0.5472, 0.3333, 0.5472, 0.3333, 0.5641, 0.3333, 0.5641, 0.4167, 0.5472, 0.4167, 0.875, 0.5, 0.875, 0.5, 0.875, 0.5, 0.875, 0.5, 0.625, 0.75, 0.625, 0.75, 0.625, 0.75, 0.625, 0.75, 0.125, 0.5, 0.2083, 0.5, 0.2083, 0.5845, 0.125, 0.5845, 0.2083, 0.5, 0.2917, 0.5, 0.2917, 0.5845, 0.2083, 0.5845, 0.125, 0.5845, 0.2083, 0.5845, 0.2083, 0.6437, 0.125, 0.6437, 0.2083, 0.5845, 0.2917, 0.5845, 0.2917, 0.6437, 0.2083, 0.6437, 0.625, 0.75, 0.625, 0.75, 0.625, 0.75, 0.625, 0.75, 0.625, 0.5, 0.625, 0.5, 0.625, 0.5, 0.625, 0.5, 0.5641, 0.25, 0.5968, 0.25, 0.5968, 0.3333, 0.5641, 0.3333, 0.5641, 0.3333, 0.5968, 0.3333, 0.5968, 0.3333, 0.5641, 0.3333, 0.5641, 0.75, 0.5968, 0.75, 0.5968, 0.8333, 0.5641, 0.8333, 0.5641, 0.8333, 0.5968, 0.8333, 0.5968, 0.8333, 0.5641, 0.8333, 0.5046, 0.25, 0.5472, 0.25, 0.5472, 0.3333, 0.5046, 0.3333, 0.5046, 0.3333, 0.5472, 0.3333, 0.5472, 0.4167, 0.5046, 0.4167, 0.5046, 0.75, 0.5472, 0.75, 0.5472, 0.8333, 0.5046, 0.8333, 0.5046, 0.8333, 0.5472, 0.8333, 0.5472, 0.9167, 0.5046, 0.9167, 0.7917, 0.5, 0.7083, 0.5, 0.7083, 0.5, 0.7917, 0.5, 0.625, 1.0, 0.625, 1.0, 0.625, 1.0, 0.625, 1.0, 0.125, 0.6437, 0.2083, 0.6437, 0.2083, 0.75, 0.125, 0.75, 0.2083, 0.6437, 0.2917, 0.6437, 0.2917, 0.75, 0.2083, 0.75, 0.5968, 0.75, 0.625, 0.75, 0.625, 0.8333, 0.5968, 0.8333, 0.5968, 0.8333, 0.625, 0.8333, 0.625, 0.9167, 0.5968, 0.9167, 0.5968, 0.25, 0.625, 0.25, 0.625, 0.3333, 0.5968, 0.3333, 0.5968, 0.3333, 0.625, 0.3333, 0.625, 0.4167, 0.5968, 0.4167, 0.5968, 0.9167, 0.5968, 0.8333, 0.5968, 0.8333, 0.5968, 0.9167, 0.5641, 0.8333, 0.5641, 0.9167, 0.5641, 0.9167, 0.5641, 0.8333, 0.5968, 0.8333, 0.5641, 0.8333, 0.5641, 0.8333, 0.5968, 0.8333, 0.5641, 0.9167, 0.5968, 0.9167, 0.5968, 0.9167, 0.5641, 0.9167, 0.5968, 0.4167, 0.5968, 0.3333, 0.5968, 0.3333, 0.5968, 0.4167, 0.5641, 0.3333, 0.5641, 0.4167, 0.5641, 0.4167, 0.5641, 0.3333, 0.5968, 0.3333, 0.5641, 0.3333, 0.5641, 0.3333, 0.5968, 0.3333, 0.5641, 0.4167, 0.5968, 0.4167, 0.5968, 0.4167, 0.5641, 0.4167, 0.3949, 0.8333, 0.4472, 0.8333, 0.4472, 0.9167, 0.3949, 0.9167, 0.4472, 0.9167, 0.4472, 0.8333, 0.4472, 0.8333, 0.4472, 0.9167, 0.3949, 0.75, 0.4472, 0.75, 0.4472, 0.8333, 0.3949, 0.8333, 0.4472, 0.75, 0.5046, 0.75, 0.5046, 0.8333, 0.4472, 0.8333, 0.3949, 0.3333, 0.4472, 0.3333, 0.4472, 0.4167, 0.3949, 0.4167, 0.5046, 0.4167, 0.4472, 0.4167, 0.4472, 0.4167, 0.5046, 0.4167, 0.3949, 0.25, 0.4472, 0.25, 0.4472, 0.3333, 0.3949, 0.3333, 0.4472, 0.25, 0.5046, 0.25, 0.5046, 0.3333, 0.4472, 0.3333, 0.3949, 0.1063, 0.4472, 0.1062, 0.4472, 0.1655, 0.3949, 0.1655, 0.4472, 0.1062, 0.5046, 0.1063, 0.5046, 0.1655, 0.4472, 0.1655, 0.3949, 0.5, 0.4472, 0.5, 0.4472, 0.5845, 0.3949, 0.5845, 0.4472, 0.5, 0.5046, 0.5, 0.5046, 0.5845, 0.4472, 0.5845, 0.3949, 0.5845, 0.4472, 0.5845, 0.4472, 0.6437, 0.3949, 0.6437, 0.4472, 0.5845, 0.5046, 0.5845, 0.5046, 0.6437, 0.4472, 0.6437, 0.3949, 0.0, 0.4472, 0.0, 0.4472, 0.1062, 0.3949, 0.1063, 0.4472, 0.0, 0.5046, 0.0, 0.5046, 0.1063, 0.4472, 0.1062, 0.3949, 0.1655, 0.4472, 0.1655, 0.4472, 0.25, 0.3949, 0.25, 0.4472, 0.1655, 0.5046, 0.1655, 0.5046, 0.25, 0.4472, 0.25, 0.3949, 0.4167, 0.4472, 0.4167, 0.4472, 0.5, 0.3949, 0.5, 0.4472, 0.4167, 0.5046, 0.4167, 0.5046, 0.5, 0.4472, 0.5, 0.3949, 0.6437, 0.4472, 0.6437, 0.4472, 0.75, 0.3949, 0.75, 0.4472, 0.6437, 0.5046, 0.6437, 0.5046, 0.75, 0.4472, 0.75, 0.3949, 0.9167, 0.4472, 0.9167, 0.4472, 1.0, 0.3949, 1.0, 0.4472, 0.9167, 0.5046, 0.9167, 0.5046, 1.0, 0.4472, 1.0, 0.5046, 0.8333, 0.4472, 0.8333, 0.4472, 0.8333, 0.5046, 0.8333, 0.4472, 0.9167, 0.5046, 0.9167, 0.5046, 0.9167, 0.4472, 0.9167, 0.4472, 0.8333, 0.4472, 0.9167, 0.4472, 0.9167, 0.4472, 0.8333, 0.5046, 0.9167, 0.5046, 0.8333, 0.5046, 0.8333, 0.5046, 0.9167, 0.4472, 0.8333, 0.5046, 0.8333, 0.5046, 0.9167, 0.4472, 0.9167, 0.4472, 0.8333, 0.5046, 0.8333, 0.5046, 0.8333, 0.4472, 0.8333, 0.5046, 0.8333, 0.5046, 0.9167, 0.5046, 0.9167, 0.5046, 0.8333, 0.5046, 0.9167, 0.4472, 0.9167, 0.4472, 0.9167, 0.5046, 0.9167, 0.4472, 0.3333, 0.5046, 0.3333, 0.5046, 0.4167, 0.4472, 0.4167, 0.4472, 0.3333, 0.5046, 0.3333, 0.5046, 0.3333, 0.4472, 0.3333, 0.4472, 0.4167, 0.4472, 0.3333, 0.4472, 0.3333, 0.4472, 0.4167, 0.5046, 0.3333, 0.5046, 0.4167, 0.5046, 0.4167, 0.5046, 0.3333, 0.375, 0.9167, 0.3949, 0.9167, 0.3949, 1.0, 0.375, 1.0, 0.375, 0.75, 0.375, 0.6437, 0.375, 0.6437, 0.375, 0.75, 0.375, 0.4167, 0.3949, 0.4167, 0.3949, 0.5, 0.375, 0.5, 0.375, 0.1655, 0.3949, 0.1655, 0.3949, 0.25, 0.375, 0.25, 0.375, 0.0, 0.3949, 0.0, 0.3949, 0.1063, 0.375, 0.1063, 0.375, 0.5845, 0.3949, 0.5845, 0.3949, 0.6437, 0.375, 0.6437, 0.375, 0.5, 0.3949, 0.5, 0.3949, 0.5, 0.375, 0.5, 0.375, 0.1063, 0.3949, 0.1063, 0.3949, 0.1655, 0.375, 0.1655, 0.375, 0.25, 0.3949, 0.25, 0.3949, 0.3333, 0.375, 0.3333, 0.375, 0.3333, 0.3949, 0.3333, 0.3949, 0.4167, 0.375, 0.4167, 0.375, 0.75, 0.3949, 0.75, 0.3949, 0.8333, 0.375, 0.8333, 0.375, 0.8333, 0.3949, 0.8333, 0.3949, 0.9167, 0.375, 0.9167, 0.375, 0.6437, 0.3949, 0.6437, 0.3949, 0.75, 0.375, 0.75, 0.375, 0.6437, 0.3949, 0.6437, 0.3949, 0.6437, 0.375, 0.6437, 0.3949, 0.6437, 0.3949, 0.75, 0.3949, 0.75, 0.3949, 0.6437, 0.3949, 0.75, 0.375, 0.75, 0.375, 0.75, 0.3949, 0.75, 0.375, 0.5, 0.3949, 0.5, 0.3949, 0.5845, 0.375, 0.5845, 0.3949, 0.5845, 0.375, 0.5845, 0.375, 0.5845, 0.3949, 0.5845, 0.3949, 0.5, 0.3949, 0.5845, 0.3949, 0.5845, 0.3949, 0.5, 0.375, 0.5845, 0.375, 0.5, 0.375, 0.5, 0.375, 0.5845, 0.5881, 0.9079, 0.5729, 0.9079, 0.5729, 0.9079, 0.5881, 0.9079, 0.5968, 0.8333, 0.5968, 0.9167, 0.5968, 0.9167, 0.5968, 0.8333, 0.5968, 0.9167, 0.5641, 0.9167, 0.5641, 0.9167, 0.5968, 0.9167, 0.5641, 0.9167, 0.5641, 0.8333, 0.5641, 0.8333, 0.5641, 0.9167, 0.574, 0.3432, 0.5869, 0.3432, 0.5869, 0.3432, 0.574, 0.3432, 0.5968, 0.3333, 0.5968, 0.4167, 0.5968, 0.4167, 0.5968, 0.3333, 0.5968, 0.4167, 0.5641, 0.4167, 0.5641, 0.4167, 0.5968, 0.4167, 0.5641, 0.4167, 0.5641, 0.3333, 0.5641, 0.3333, 0.5641, 0.4167, 0.5968, 0.9167, 0.5968, 0.8333, 0.5968, 0.8333, 0.5968, 0.9167, 0.5641, 0.8333, 0.5641, 0.9167, 0.5641, 0.9167, 0.5641, 0.8333, 0.0, 0.0, 0.0, 0.0, 0.0, 0.0, 0.0, 0.0, 0.0, 0.0, 0.0, 0.0, 0.0, 0.0, 0.0, 0.0, 0.5881, 0.9079, 0.5881, 0.8421, 0.5968, 0.8333, 0.5968, 0.9167, 0.5729, 0.8421, 0.5729, 0.9079, 0.5641, 0.9167, 0.5641, 0.8333, 0.5881, 0.8421, 0.5729, 0.8421, 0.5641, 0.8333, 0.5968, 0.8333, 0.5729, 0.9079, 0.5881, 0.9079, 0.5968, 0.9167, 0.5641, 0.9167, 0.5729, 0.8421, 0.5881, 0.8421, 0.5881, 0.9079, 0.5729, 0.9079, 0.5729, 0.9079, 0.5729, 0.8421, 0.5729, 0.8421, 0.5729, 0.9079, 0.5729, 0.8421, 0.5881, 0.8421, 0.5881, 0.8421, 0.5729, 0.8421, 0.5881, 0.8421, 0.5881, 0.9079, 0.5881, 0.9079, 0.5881, 0.8421, 0.5968, 0.4167, 0.5968, 0.3333, 0.5968, 0.3333, 0.5968, 0.4167, 0.5641, 0.3333, 0.5641, 0.4167, 0.5641, 0.4167, 0.5641, 0.3333, 0.0, 0.0, 0.0, 0.0, 0.0, 0.0, 0.0, 0.0, 0.0, 0.0, 0.0, 0.0, 0.0, 0.0, 0.0, 0.0, 0.5869, 0.4068, 0.5869, 0.3432, 0.5968, 0.3333, 0.5968, 0.4167, 0.574, 0.3432, 0.574, 0.4068, 0.5641, 0.4167, 0.5641, 0.3333, 0.5869, 0.3432, 0.574, 0.3432, 0.5641, 0.3333, 0.5968, 0.3333, 0.574, 0.4068, 0.5869, 0.4068, 0.5968, 0.4167, 0.5641, 0.4167, 0.574, 0.3432, 0.5869, 0.3432, 0.5869, 0.4068, 0.574, 0.4068, 0.5869, 0.3432, 0.5869, 0.4068, 0.5869, 0.4068, 0.5869, 0.3432, 0.5869, 0.4068, 0.574, 0.4068, 0.574, 0.4068, 0.5869, 0.4068, 0.574, 0.4068, 0.574, 0.3432, 0.574, 0.3432, 0.574, 0.4068, 0.875, 0.75, 0.7917, 0.75, 0.7917, 0.75, 0.875, 0.75, 0.7917, 0.75, 0.7083, 0.75, 0.7083, 0.75, 0.7917, 0.75, 0.625, 0.75, 0.625, 0.6438, 0.625, 0.6438, 0.625, 0.75, 0.7083, 0.75, 0.625, 0.75, 0.625, 0.75, 0.7083, 0.75, 0.625, 0.6438, 0.625, 0.5845, 0.625, 0.5845, 0.625, 0.6438, 0.625, 0.5845, 0.625, 0.5, 0.625, 0.5, 0.625, 0.5845, 0.625, 0.5, 0.7083, 0.5, 0.7083, 0.5, 0.625, 0.5, 0.7083, 0.5, 0.7917, 0.5, 0.7917, 0.5, 0.7083, 0.5, 0.875, 0.6438, 0.875, 0.75, 0.875, 0.75, 0.875, 0.6438, 0.625, 0.4167, 0.625, 0.3333, 0.625, 0.3333, 0.625, 0.4167, 0.625, 0.25, 0.625, 0.1655, 0.625, 0.1655, 0.625, 0.25, 0.875, 0.75, 0.875, 0.6438, 0.875, 0.6438, 0.875, 0.75, 0.625, 0.4167, 0.625, 0.3333, 0.625, 0.3333, 0.625, 0.4167, 0.625, 0.3333, 0.625, 0.25, 0.625, 0.25, 0.625, 0.3333, 0.625, 0.5, 0.625, 0.4167, 0.625, 0.4167, 0.625, 0.5, 0.625, 0.5, 0.625, 0.5, 0.625, 0.5, 0.625, 0.5, 0.625, 0.5, 0.625, 0.4167, 0.625, 0.4167, 0.625, 0.5, 0.625, 0.3333, 0.625, 0.25, 0.625, 0.25, 0.625, 0.3333, 0.7083, 0.5, 0.625, 0.5, 0.625, 0.5, 0.7083, 0.5, 0.875, 0.5, 0.7917, 0.5, 0.7917, 0.5, 0.875, 0.5, 0.625, 0.5845, 0.625, 0.5, 0.625, 0.5, 0.625, 0.5845, 0.625, 0.75, 0.625, 0.6438, 0.625, 0.6438, 0.625, 0.75, 0.625, 0.6438, 0.625, 0.5845, 0.625, 0.5845, 0.625, 0.6438, 0.625, 0.5, 0.625, 0.5, 0.625, 0.5, 0.625, 0.5, 0.625, 0.5845, 0.625, 0.6438, 0.625, 0.6438, 0.625, 0.5845, 0.625, 0.6438, 0.625, 0.75, 0.625, 0.75, 0.625, 0.6438, 0.625, 0.6438, 0.625, 0.5845, 0.625, 0.5845, 0.625, 0.6438, 0.625, 0.9167, 0.625, 0.8333, 0.625, 0.8333, 0.625, 0.9167, 0.625, 0.75, 0.625, 0.6438, 0.625, 0.6438, 0.625, 0.75, 0.625, 0.5845, 0.625, 0.5, 0.625, 0.5, 0.625, 0.5845, 0.625, 0.9167, 0.625, 0.8333, 0.625, 0.8333, 0.625, 0.9167, 0.625, 1.0, 0.625, 0.9167, 0.625, 0.9167, 0.625, 1.0, 0.625, 0.8333, 0.625, 0.75, 0.625, 0.75, 0.625, 0.8333, 0.625, 0.75, 0.625, 0.75, 0.625, 0.75, 0.625, 0.75, 0.625, 0.1063, 0.625, 0.0, 0.625, 0.0, 0.625, 0.1063, 0.625, 0.8333, 0.625, 0.75, 0.625, 0.75, 0.625, 0.8333, 0.7083, 0.75, 0.7917, 0.75, 0.7917, 0.75, 0.7083, 0.75, 0.7917, 0.75, 0.875, 0.75, 0.875, 0.75, 0.7917, 0.75, 0.625, 1.0, 0.625, 0.9167, 0.625, 0.9167, 0.625, 1.0, 0.625, 0.75, 0.625, 0.75, 0.625, 0.75, 0.625, 0.75, 0.625, 0.25, 0.625, 0.25, 0.625, 0.25, 0.625, 0.25, 0.625, 0.1655, 0.625, 0.1063, 0.625, 0.1063, 0.625, 0.1655, 0.625, 0.1063, 0.625, 0.0, 0.625, 0.0, 0.625, 0.1063, 0.625, 0.25, 0.625, 0.1655, 0.625, 0.1655, 0.625, 0.25, 0.625, 0.0, 0.625, 0.0, 0.625, 0.0, 0.625, 0.0, 0.625, 0.1655, 0.625, 0.1063, 0.625, 0.1063, 0.625, 0.1655, 0.625, 1.0, 0.625, 1.0, 0.625, 1.0, 0.625, 1.0, 0.625, 0.25, 0.625, 0.25, 0.625, 0.25, 0.625, 0.25, 0.625, 0.25, 0.625, 0.25, 0.625, 0.25, 0.625, 0.25, 0.875, 0.75, 0.875, 0.75, 0.875, 0.75, 0.875, 0.75, 0.875, 0.5845, 0.875, 0.5, 0.875, 0.5, 0.875, 0.5845, 0.875, 0.6438, 0.875, 0.5845, 0.875, 0.5845, 0.875, 0.6438, 0.7083, 0.5, 0.7917, 0.5, 0.7917, 0.5, 0.7083, 0.5, 0.875, 0.6438, 0.875, 0.75, 0.875, 0.75, 0.875, 0.6438, 0.875, 0.5845, 0.875, 0.6438, 0.875, 0.6438, 0.875, 0.5845, 0.875, 0.5, 0.875, 0.5845, 0.875, 0.5845, 0.875, 0.5, 0.7917, 0.5, 0.875, 0.5, 0.875, 0.5, 0.7917, 0.5, 0.875, 0.75, 0.7917, 0.75, 0.7917, 0.75, 0.875, 0.75, 0.7917, 0.75, 0.7083, 0.75, 0.7083, 0.75, 0.7917, 0.75, 0.625, 0.75, 0.625, 0.6438, 0.625, 0.6438, 0.625, 0.75, 0.7083, 0.75, 0.625, 0.75, 0.625, 0.75, 0.7083, 0.75, 0.7917, 0.5, 0.875, 0.5, 0.875, 0.5, 0.7917, 0.5, 0.875, 0.5, 0.875, 0.5845, 0.875, 0.5845, 0.875, 0.5, 0.875, 0.5845, 0.875, 0.6438, 0.875, 0.6438, 0.875, 0.5845, 0.7917, 0.6437, 0.875, 0.6438, 0.875, 0.75, 0.7917, 0.75, 0.7917, 0.5845, 0.875, 0.5845, 0.875, 0.6438, 0.7917, 0.6437, 0.7917, 0.5, 0.875, 0.5, 0.875, 0.5845, 0.7917, 0.5845, 0.625, 0.5, 0.7083, 0.5, 0.7083, 0.5845, 0.625, 0.5845, 0.7083, 0.5, 0.7917, 0.5, 0.7917, 0.5845, 0.7083, 0.5845, 0.625, 0.5845, 0.7083, 0.5845, 0.7083, 0.6437, 0.625, 0.6438, 0.7917, 0.5845, 0.7917, 0.6437, 0.7917, 0.6437, 0.7917, 0.5845, 0.625, 0.6438, 0.7083, 0.6437, 0.7083, 0.75, 0.625, 0.75, 0.7083, 0.6437, 0.7917, 0.6437, 0.7917, 0.75, 0.7083, 0.75, 0.625, 0.5, 0.7083, 0.5, 0.7083, 0.5, 0.625, 0.5, 0.625, 0.5845, 0.625, 0.5, 0.625, 0.5, 0.625, 0.5845, 0.625, 0.6438, 0.625, 0.5845, 0.625, 0.5845, 0.625, 0.6438, 0.7083, 0.5845, 0.7917, 0.5845, 0.7917, 0.6437, 0.7083, 0.6437, 0.7083, 0.5845, 0.7917, 0.5845, 0.7917, 0.5845, 0.7083, 0.5845, 0.7917, 0.6437, 0.7083, 0.6437, 0.7083, 0.6437, 0.7917, 0.6437, 0.7083, 0.6437, 0.7083, 0.5845, 0.7083, 0.5845, 0.7083, 0.6437])
me_cube_017.materials.append(mat_material_020)
me_cube_017.update()

# ---- objects
ob_light = bpy.data.objects.new('Light', light_light)
ob_camera = bpy.data.objects.new('Camera', cam_camera)
ob_cube = bpy.data.objects.new('Cube', me_cube)
ob_cube_001 = bpy.data.objects.new('Cube.001', me_cube_001)
ob_cube_002 = bpy.data.objects.new('Cube.002', me_cube_002)
ob_cube_003 = bpy.data.objects.new('Cube.003', me_cube_003)
ob_cube_004 = bpy.data.objects.new('Cube.004', me_cube_004)
ob_cube_005 = bpy.data.objects.new('Cube.005', me_cube_005)
ob_cube_006 = bpy.data.objects.new('Cube.006', me_cube_006)
ob_cube_007 = bpy.data.objects.new('Cube.007', me_cube_007)
ob_cube_008 = bpy.data.objects.new('Cube.008', me_cube_008)
ob_cube_012 = bpy.data.objects.new('Cube.012', me_cube_012)
ob_cube_013 = bpy.data.objects.new('Cube.013', me_cube_013)
ob_cube_009 = bpy.data.objects.new('Cube.009', me_cube_009)
ob_cube_010 = bpy.data.objects.new('Cube.010', me_cube_010)
ob_cube_011 = bpy.data.objects.new('Cube.011', me_cube_011)
ob_mball = bpy.data.objects.new('Mball', None)
ob_mball_001 = bpy.data.objects.new('Mball.001', None)
ob_cube_014 = bpy.data.objects.new('Cube.014', me_cube_014)
ob_cube_015 = bpy.data.objects.new('Cube.015', me_cube_015)
ob_cube_016 = bpy.data.objects.new('Cube.016', me_cube_016)
ob_cylinder = bpy.data.objects.new('Cylinder', me_cylinder)
ob_cylinder_001 = bpy.data.objects.new('Cylinder.001', me_cylinder_001)
ob_cube_017 = bpy.data.objects.new('Cube.017', me_cube_017)

# ---- transforms, parenting, visibility, modifiers, constraints
ob_light.location = (21.47, 1.163, 8.891)
ob_light.rotation_euler = (0.6503, 0.05522, 1.866)
ob_light.scale = (2.514, 3.085, 2.393)
ob_light.lock_rotations_4d = False
ob_light.empty_display_type = 'ARROWS'
ob_light.color = (0.0, 0.0, 0.0, 0.0)
ob_light.lineart.crease_threshold = 0.0
ob_camera.location = (7.359, -6.926, 4.958)
ob_camera.rotation_euler = (1.109, 0.0, 0.8149)
ob_camera.lock_rotations_4d = False
ob_camera.empty_display_type = 'ARROWS'
ob_camera.color = (0.0, 0.0, 0.0, 0.0)
ob_camera.display_type = 'WIRE'
ob_camera.lineart.crease_threshold = 0.0
ob_cube.location = (0.0, 0.0, 0.0)
ob_cube.scale = (0.1839, 0.1559, 1.562)
ob_cube.lock_rotations_4d = False
ob_cube.empty_display_type = 'ARROWS'
ob_cube.lineart.crease_threshold = 0.0
ob_cube_001.location = (0.0, 2.912, 0.0)
ob_cube_001.scale = (0.1839, 0.1559, 1.562)
ob_cube_001.lock_rotations_4d = False
ob_cube_001.empty_display_type = 'ARROWS'
ob_cube_001.lineart.crease_threshold = 0.0
ob_cube_002.location = (0.0, 2.912, 0.0)
ob_cube_002.scale = (0.1839, 0.1559, 1.562)
ob_cube_002.lock_rotations_4d = False
ob_cube_002.empty_display_type = 'ARROWS'
ob_cube_002.lineart.crease_threshold = 0.0
ob_cube_003.location = (0.0, 1.466, 0.9719)
ob_cube_003.rotation_euler = (-1.571, -0.0, 0.0)
ob_cube_003.scale = (0.1839, 0.1559, 1.562)
ob_cube_003.lock_rotations_4d = False
ob_cube_003.empty_display_type = 'ARROWS'
ob_cube_003.lineart.crease_threshold = 0.0
ob_cube_004.location = (0.0, 5.29, 0.0)
ob_cube_004.scale = (0.1839, 0.1559, 1.562)
ob_cube_004.lock_rotations_4d = False
ob_cube_004.empty_display_type = 'ARROWS'
ob_cube_004.lineart.crease_threshold = 0.0
ob_cube_005.location = (0.0, 7.31, 0.0)
ob_cube_005.scale = (0.1839, 0.1559, 1.562)
ob_cube_005.lock_rotations_4d = False
ob_cube_005.empty_display_type = 'ARROWS'
ob_cube_005.lineart.crease_threshold = 0.0
ob_cube_006.location = (0.0, 1.466, 0.2124)
ob_cube_006.rotation_euler = (-1.571, -0.0, 0.0)
ob_cube_006.scale = (0.1839, 0.1559, 1.562)
ob_cube_006.lock_rotations_4d = False
ob_cube_006.empty_display_type = 'ARROWS'
ob_cube_006.lineart.crease_threshold = 0.0
ob_cube_007.location = (0.0, 3.563, 0.2124)
ob_cube_007.rotation_euler = (-1.571, -0.0, 0.0)
ob_cube_007.scale = (0.1839, 0.1559, 5.045)
ob_cube_007.lock_rotations_4d = False
ob_cube_007.empty_display_type = 'ARROWS'
ob_cube_007.lineart.crease_threshold = 0.0
ob_cube_008.location = (0.0, 3.563, 0.9719)
ob_cube_008.rotation_euler = (-1.571, -0.0, 0.0)
ob_cube_008.scale = (0.1839, 0.1559, 5.045)
ob_cube_008.lock_rotations_4d = False
ob_cube_008.empty_display_type = 'ARROWS'
ob_cube_008.lineart.crease_threshold = 0.0
ob_cube_012.location = (0.0, 15.18, 0.0)
ob_cube_012.scale = (0.7839, 0.4862, 1.0)
ob_cube_013.location = (0.0, 15.18, 3.984)
ob_cube_013.scale = (2.258, 3.055, 2.926)
ob_cube_009.location = (0.0, 10.75, 2.331)
ob_cube_009.scale = (0.1839, 0.1559, 4.135)
ob_cube_009.lock_rotations_4d = False
ob_cube_009.empty_display_type = 'ARROWS'
ob_cube_009.lineart.crease_threshold = 0.0
ob_cube_010.location = (0.0, 10.79, -0.5011)
ob_cube_010.scale = (1.0, 1.0, 0.2094)
ob_cube_011.location = (0.0, 10.79, 4.029)
ob_cube_011.scale = (1.0, 0.6817, 1.686)
ob_mball.location = (0.2346, 10.78, 4.817)
ob_mball.scale = (0.8306, 0.5664, 0.7099)
ob_mball.empty_image_offset = (0.0, 0.0)
ob_mball_001.location = (0.2346, 10.78, 3.099)
ob_mball_001.scale = (0.8306, 0.5929, 0.7099)
ob_mball_001.empty_image_offset = (0.0, 0.0)
ob_cube_014.location = (0.0, 15.18, 7.432)
ob_cube_014.scale = (2.258, 3.055, 0.6002)
ob_cube_015.location = (0.0, 15.18, 8.61)
ob_cube_015.scale = (2.258, 3.055, 0.6002)
ob_cube_016.location = (0.0, 26.93, 0.0)
ob_cube_016.scale = (0.4908, 6.26, 0.3792)
ob_cylinder.location = (14.92, 10.77, 0.0)
ob_cylinder.scale = (1.074, 1.168, 0.3271)
ob_cylinder_001.location = (14.92, 14.81, 0.0)
ob_cylinder_001.scale = (2.379, 2.292, 0.5901)
ob_cube_017.location = (13.22, 5.94, 0.4859)
ob_cube_017.scale = (0.3857, 0.532, 1.094)

# ---- collection membership
col_collection.objects.link(ob_light)
col_collection.objects.link(ob_camera)
col_valla.objects.link(ob_cube)
col_valla.objects.link(ob_cube_001)
col_valla.objects.link(ob_cube_002)
col_valla.objects.link(ob_cube_003)
col_valla.objects.link(ob_cube_004)
col_valla.objects.link(ob_cube_005)
col_valla.objects.link(ob_cube_006)
col_valla.objects.link(ob_cube_007)
col_valla.objects.link(ob_cube_008)
col_arbol.objects.link(ob_cube_012)
col_arbol.objects.link(ob_cube_013)
col_semaforo.objects.link(ob_cube_009)
col_semaforo.objects.link(ob_cube_010)
col_semaforo.objects.link(ob_cube_011)
col_semaforo.objects.link(ob_mball)
col_semaforo.objects.link(ob_mball_001)
col_semaforo.objects.link(ob_cube_014)
col_semaforo.objects.link(ob_cube_015)
col_semaforo.objects.link(ob_cube_016)
col_semaforo.objects.link(ob_cylinder)
col_semaforo.objects.link(ob_cylinder_001)
col_semaforo.objects.link(ob_cube_017)

# ---- scene / render settings (as saved in the file)
scene.camera = ob_camera
scene.frame_start = 1; scene.frame_end = 250; scene.frame_set(72)
scene.render.engine = 'BLENDER_EEVEE_NEXT'
scene.cycles.sampling_pattern = 'TABULATED_SOBOL'
scene.cycles.use_light_tree = False
scene.view_settings.view_transform = 'Filmic'
bpy.context.view_layer.update()
